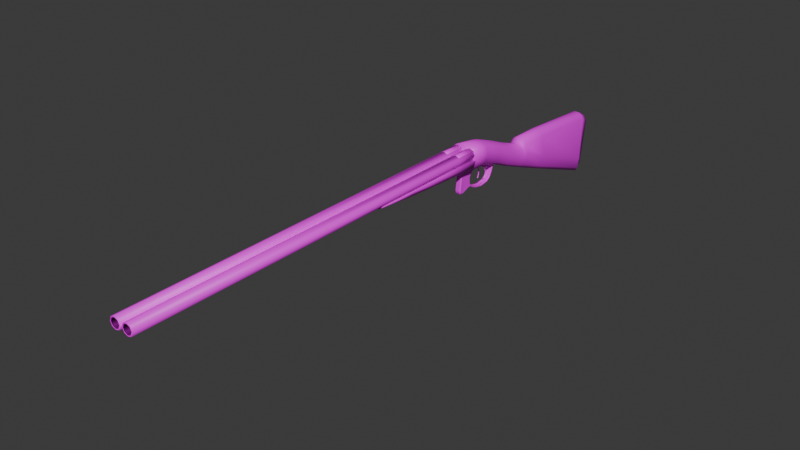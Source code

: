 # Source: ShotgunRework.blend  (saved by Blender 4.2.66; exported with 4.5.12 LTS)
import bpy
from mathutils import Matrix  # noqa: F401  (used for matrix-valued properties, if any)

bpy.ops.wm.read_factory_settings(use_empty=True)
scene = bpy.context.scene
scene.name = 'Scene'

# ---- collections
col_collection = bpy.data.collections.new('Collection'); scene.collection.children.link(col_collection)

# ---- images (referenced by path relative to the original .blend; pixels are not part of the script)
import os
ASSET_DIR = os.environ.get("B2B_ASSET_DIR", "")  # directory of the original .blend (textures are referenced by path, not embedded)
HERE = os.path.dirname(os.path.abspath(__file__))  # packed textures are extracted next to this script under _unpacked/

def load_image(name, relpath, width, height, colorspace="sRGB"):
    """Load a texture the original file referenced (path relative to the .blend, or extracted next to this script)."""
    p = next((c for c in (os.path.join(HERE, relpath), os.path.join(ASSET_DIR, relpath)) if relpath and os.path.exists(c)), "")
    if p:
        img = bpy.data.images.load(p, check_existing=True)
        img.name = name
    else:  # same state as the original file: an image datablock whose file is absent (Cycles renders it pink)
        img = bpy.data.images.new(name, width, height)
        img.source = "FILE"
        img.filepath = "//" + (relpath or name)
    img.colorspace_settings.name = colorspace
    return img
img_stock_diffuse_png = load_image('Stock_Diffuse.png', 'Stock_Diffuse.png', 1024, 1024, 'sRGB')
img_barrellids_diffuse_png = load_image('BarrelLids_Diffuse.png', 'BarrelLids_Diffuse.png', 1024, 1024, 'sRGB')
img_metal_diffuse_png = load_image('Metal_Diffuse.png', 'Metal_Diffuse.png', 1024, 1024, 'sRGB')
img_barrel_diffuse_png = load_image('Barrel_diffuse.png', 'Barrel_diffuse.png', 1024, 1024, 'sRGB')

# ---- materials (node trees are filled in below, after node groups)
mat_material_003 = bpy.data.materials.new('Material.003')
mat_material_001 = bpy.data.materials.new('Material.001')
mat_material_004 = bpy.data.materials.new('Material.004')
mat_material_005 = bpy.data.materials.new('Material.005')
mat_material_002 = bpy.data.materials.new('Material.002')

# ---- node groups
ng_smooth_by_angle = bpy.data.node_groups.new('Smooth by Angle', 'GeometryNodeTree')
_s = ng_smooth_by_angle.interface.new_socket(name='Mesh', in_out='OUTPUT', socket_type='NodeSocketGeometry')
_s = ng_smooth_by_angle.interface.new_socket(name='Mesh', in_out='INPUT', socket_type='NodeSocketGeometry')
_s = ng_smooth_by_angle.interface.new_socket(name='Angle', in_out='INPUT', socket_type='NodeSocketFloat')
_s.subtype = 'ANGLE'
_s.default_value = 0.5236
_s.min_value = 0.0
_s.max_value = 3.142
_s.description = 'Maximum face angle for smooth edges'
_s = ng_smooth_by_angle.interface.new_socket(name='Ignore Sharpness', in_out='INPUT', socket_type='NodeSocketBool')
_s.force_non_field = True
ng_smooth_by_angle.description = 'Set the sharpness of mesh edges based on the angle between the neighboring faces'
ng_smooth_by_angle.is_modifier = True
_N = ng_smooth_by_angle.nodes; _L = ng_smooth_by_angle.links
n0 = _N.new('GeometryNodeSetShadeSmooth'); n0.name = 'Set Shade Smooth'; n0.location = (120, -80)
n0.domain = 'EDGE'
n1 = _N.new('GeometryNodeSetShadeSmooth'); n1.name = 'Set Shade Smooth.001'; n1.location = (300, -80)
n2 = _N.new('NodeGroupOutput'); n2.name = 'Group Output'; n2.location = (480, -80)
n3 = _N.new('GeometryNodeInputMeshEdgeAngle'); n3.name = 'Edge Angle'; n3.location = (-440, -240)
n4 = _N.new('NodeGroupInput'); n4.name = 'Group Input'; n4.location = (-80, -80)
n5 = _N.new('GeometryNodeInputEdgeSmooth'); n5.name = 'Is Edge Smooth'; n5.location = (-260, -120)
n6 = _N.new('GeometryNodeInputShadeSmooth'); n6.name = 'Is Shade Smooth'; n6.location = (-440, -397)
n7 = _N.new('FunctionNodeCompare'); n7.name = 'Compare'; n7.location = (-260, -260)
n7.operation = 'LESS_EQUAL'
n7.inputs[6].default_value = (0.0, 0.0, 0.0, 0.0)
n7.inputs[7].default_value = (0.0, 0.0, 0.0, 0.0)
n8 = _N.new('FunctionNodeBooleanMath'); n8.name = 'Boolean Math.001'; n8.location = (-80, -260)
n9 = _N.new('NodeGroupInput'); n9.name = 'Group Input.001'; n9.location = (-440, -329)
n10 = _N.new('NodeGroupInput'); n10.name = 'Group Input.002'; n10.location = (-259, -189)
n11 = _N.new('FunctionNodeBooleanMath'); n11.name = 'Boolean Math'; n11.location = (-80, -149)
n11.operation = 'OR'
n12 = _N.new('FunctionNodeBooleanMath'); n12.name = 'Boolean Math.002'; n12.location = (-260, -380)
n12.operation = 'OR'
n13 = _N.new('NodeGroupInput'); n13.name = 'Group Input.003'; n13.location = (-440, -460)
_L.new(n3.outputs[0], n7.inputs[0])
_L.new(n1.outputs[0], n2.inputs[0])
_L.new(n9.outputs[1], n7.inputs[1])
_L.new(n7.outputs[0], n8.inputs[0])
_L.new(n4.outputs[0], n0.inputs[0])
_L.new(n0.outputs[0], n1.inputs[0])
_L.new(n8.outputs[0], n0.inputs[2])
_L.new(n10.outputs[2], n11.inputs[1])
_L.new(n5.outputs[0], n11.inputs[0])
_L.new(n11.outputs[0], n0.inputs[1])
_L.new(n13.outputs[2], n12.inputs[1])
_L.new(n6.outputs[0], n12.inputs[0])
_L.new(n12.outputs[0], n8.inputs[1])
n2.is_active_output = True

# ---- material node trees
mat_material_003.use_nodes = True; mat_material_003.node_tree.nodes.clear()
_N = mat_material_003.node_tree.nodes; _L = mat_material_003.node_tree.links
n0 = _N.new('ShaderNodeBsdfPrincipled'); n0.name = 'Principled BSDF'; n0.location = (10, 300)
n1 = _N.new('ShaderNodeOutputMaterial'); n1.name = 'Material Output'; n1.location = (300, 300)
n2 = _N.new('ShaderNodeTexImage'); n2.name = 'Image Texture'; n2.location = (-375, 296)
n2.image = img_stock_diffuse_png
_L.new(n0.outputs[0], n1.inputs[0])
_L.new(n2.outputs[0], n0.inputs[0])
n1.is_active_output = True
mat_material_001.use_nodes = True; mat_material_001.node_tree.nodes.clear()
_N = mat_material_001.node_tree.nodes; _L = mat_material_001.node_tree.links
n0 = _N.new('ShaderNodeBsdfPrincipled'); n0.name = 'Principled BSDF'; n0.location = (10, 300)
n1 = _N.new('ShaderNodeOutputMaterial'); n1.name = 'Material Output'; n1.location = (300, 300)
n2 = _N.new('ShaderNodeTexImage'); n2.name = 'Image Texture'; n2.location = (-362, 267)
n2.image = img_barrellids_diffuse_png
_L.new(n0.outputs[0], n1.inputs[0])
_L.new(n2.outputs[0], n0.inputs[0])
n1.is_active_output = True
mat_material_004.use_nodes = True; mat_material_004.node_tree.nodes.clear()
_N = mat_material_004.node_tree.nodes; _L = mat_material_004.node_tree.links
n0 = _N.new('ShaderNodeBsdfPrincipled'); n0.name = 'Principled BSDF'; n0.location = (10, 300)
n1 = _N.new('ShaderNodeOutputMaterial'); n1.name = 'Material Output'; n1.location = (300, 300)
n2 = _N.new('ShaderNodeTexImage'); n2.name = 'Image Texture'; n2.location = (-436, 300)
n2.image = img_metal_diffuse_png
_L.new(n0.outputs[0], n1.inputs[0])
_L.new(n2.outputs[0], n0.inputs[0])
n1.is_active_output = True
mat_material_005.use_nodes = True; mat_material_005.node_tree.nodes.clear()
_N = mat_material_005.node_tree.nodes; _L = mat_material_005.node_tree.links
n0 = _N.new('ShaderNodeBsdfPrincipled'); n0.name = 'Principled BSDF'; n0.location = (10, 300)
n1 = _N.new('ShaderNodeOutputMaterial'); n1.name = 'Material Output'; n1.location = (300, 300)
n2 = _N.new('ShaderNodeTexImage'); n2.name = 'Image Texture'; n2.location = (-416, 365)
n2.image = img_metal_diffuse_png
_L.new(n0.outputs[0], n1.inputs[0])
_L.new(n2.outputs[0], n0.inputs[0])
n1.is_active_output = True
mat_material_002.use_nodes = True; mat_material_002.node_tree.nodes.clear()
_N = mat_material_002.node_tree.nodes; _L = mat_material_002.node_tree.links
n0 = _N.new('ShaderNodeBsdfPrincipled'); n0.name = 'Principled BSDF'; n0.location = (10, 300)
n1 = _N.new('ShaderNodeOutputMaterial'); n1.name = 'Material Output'; n1.location = (300, 300)
n2 = _N.new('ShaderNodeTexImage'); n2.name = 'Image Texture'; n2.location = (-376, 274)
n2.image = img_barrel_diffuse_png
_L.new(n0.outputs[0], n1.inputs[0])
_L.new(n2.outputs[0], n0.inputs[0])
n1.is_active_output = True

# ---- world
world_world = bpy.data.worlds.new('World'); scene.world = world_world
world_world.use_nodes = True; world_world.node_tree.nodes.clear()
_N = world_world.node_tree.nodes; _L = world_world.node_tree.links
n0 = _N.new('ShaderNodeOutputWorld'); n0.name = 'World Output'; n0.location = (300, 300)
n1 = _N.new('ShaderNodeBackground'); n1.name = 'Background'; n1.location = (10, 300)
n1.inputs[0].default_value = (0.05088, 0.05088, 0.05088, 1.0)
_L.new(n1.outputs[0], n0.inputs[0])
n0.is_active_output = True
world_world.color = (0.05088, 0.05088, 0.05088)
world_world.sun_shadow_jitter_overblur = 0.0

# ---- meshes
me_cube_003 = bpy.data.meshes.new('Cube.003')
me_cube_003.from_pydata([(-0.08444, -0.003662, -0.01172), (-0.05971, -0.003662, -0.1006), (3.216e-09, -0.003662, -0.1348), (0.05971, -0.003662, -0.1006), (0.08444, -0.003662, -0.01172), (-0.08444, 0.2272, -0.1065), (-0.05971, 0.2272, -0.1891), (3.216e-09, 0.2272, -0.2233), (0.05971, 0.2272, -0.1891), (0.08444, 0.2272, -0.1065), (-0.05658, 0.8008, -0.3244), (-0.04852, 0.8008, -0.4066), (2.732e-09, 0.8008, -0.4408), (0.04852, 0.8008, -0.4066), (0.05658, 0.8008, -0.3244), (-0.04331, 0.8419, -0.3548), (-0.03063, 0.8364, -0.4063), (1.476e-09, 0.8329, -0.4276), (0.03063, 0.8364, -0.4063), (0.04331, 0.8419, -0.3548), (0.01584, -0.003662, 0.107), (-0.01584, -0.003662, 0.107), (-0.04387, -0.003662, 0.09098), (-0.06515, -0.003662, 0.06372), (0.06515, -0.003662, 0.06372), (0.04387, -0.003662, 0.09098), (-0.01584, 0.2272, 0.1065), (0.01584, 0.2272, 0.1065), (-0.04387, 0.2272, 0.09039), (-0.06234, 0.2272, 0.06307), (0.04387, 0.2272, 0.09039), (0.06234, 0.2272, 0.06307), (-0.01595, 0.8005, 0.06767), (0.01595, 0.8005, 0.06767), (-0.04376, 0.8005, 0.05173), (-0.06555, 0.8008, 0.01851), (0.04376, 0.8005, 0.05173), (0.06555, 0.8008, 0.01851), (-0.01605, 0.8538, 0.04185), (0.01605, 0.8538, 0.04185), (-0.04366, 0.8597, 0.02449), (-0.05938, 0.8615, -0.009717), (0.04366, 0.8597, 0.02449), (0.05938, 0.8615, -0.009717), (-0.03613, -0.003662, -0.1279), (-0.03613, 0.2272, -0.2164), (-0.02936, 0.8008, -0.4339), (-0.01853, 0.8347, -0.4271), (0.03613, -0.003662, -0.1279), (0.03613, 0.2272, -0.2164), (0.02936, 0.8008, -0.4339), (0.01853, 0.8347, -0.4271), (-0.07428, -0.04739, -0.03183), (-0.05971, -0.04739, -0.08914), (3.216e-09, -0.04739, -0.1159), (0.05971, -0.04739, -0.08914), (0.07428, -0.04739, -0.03183), (0.01584, -0.04739, 0.06599), (-0.01584, -0.04739, 0.06599), (-0.04387, -0.04739, 0.05341), (-0.06515, -0.04739, 0.03208), (0.06515, -0.04739, 0.03208), (0.04387, -0.04739, 0.05341), (-0.03613, -0.04739, -0.1105), (0.03613, -0.04739, -0.1105), (-0.07428, -0.213, 0.03538), (-0.05971, -0.213, -0.02409), (3.216e-09, -0.213, -0.05087), (0.05971, -0.213, -0.02409), (0.07428, -0.213, 0.03538), (0.01584, -0.213, 0.1283), (-0.01584, -0.213, 0.1283), (-0.04387, -0.213, 0.1158), (-0.06515, -0.213, 0.09442), (0.06515, -0.213, 0.09442), (0.04387, -0.213, 0.1158), (-0.03613, -0.213, -0.04545), (0.03613, -0.213, -0.04545), (-0.08396, -0.3712, 0.105), (-0.06749, -0.3789, 0.04916), (3.553e-09, -0.3821, 0.02256), (0.06749, -0.3789, 0.04916), (0.08396, -0.3712, 0.105), (0.0179, -0.3601, 0.192), (-0.0179, -0.3601, 0.192), (-0.04959, -0.3616, 0.1795), (-0.07364, -0.3641, 0.1583), (0.07364, -0.3641, 0.1583), (0.04959, -0.3616, 0.1795), (-0.04084, -0.3815, 0.02794), (0.04084, -0.3815, 0.02794), (-0.07936, -0.02552, -0.02178), (-0.06515, -0.02552, 0.03872), (-0.04387, -0.02552, 0.06302), (-0.01584, -0.02552, 0.07734), (0.01584, -0.02552, 0.07734), (0.04387, -0.02552, 0.06302), (0.06515, -0.02552, 0.03872), (0.07936, -0.02552, -0.02178), (0.05971, -0.02552, -0.09543), (0.03613, -0.02552, -0.1198), (3.216e-09, -0.02552, -0.1259), (-0.03613, -0.02552, -0.1198), (-0.05971, -0.02552, -0.09543), (-0.09318, -0.53, 0.1582), (-0.0749, -0.5377, 0.0987), (3.874e-09, -0.5409, 0.07033), (0.0749, -0.5377, 0.0987), (0.09318, -0.53, 0.1582), (0.01987, -0.5188, 0.251), (-0.01987, -0.5188, 0.251), (-0.05503, -0.5203, 0.2377), (-0.08173, -0.5229, 0.2151), (0.08173, -0.5229, 0.2151), (0.05503, -0.5203, 0.2377), (-0.04532, -0.5403, 0.07607), (0.04532, -0.5403, 0.07607), (-0.1019, -0.6851, 0.1756), (-0.08713, -0.6846, 0.1129), (4.404e-09, -0.6838, 0.08308), (0.08713, -0.6846, 0.1129), (0.1019, -0.6851, 0.1756), (0.02311, -0.6868, 0.2733), (-0.02311, -0.6868, 0.2733), (-0.06402, -0.6865, 0.2592), (-0.09508, -0.6859, 0.2355), (0.09508, -0.6859, 0.2355), (0.06402, -0.6865, 0.2592), (-0.05272, -0.684, 0.08912), (0.05272, -0.684, 0.08912)], [], [(0, 23, 29, 5), (4, 3, 8, 9), (44, 1, 6, 45), (24, 4, 9, 31), (28, 26, 32, 34), (48, 2, 7, 49), (1, 0, 5, 6), (20, 25, 30, 27), (34, 32, 38, 40), (49, 7, 12, 50), (6, 5, 10, 11), (27, 30, 36, 33), (5, 29, 35, 10), (9, 8, 13, 14), (45, 6, 11, 46), (31, 9, 14, 37), (14, 13, 18, 19), (46, 11, 16, 47), (37, 14, 19, 43), (50, 12, 17, 51), (11, 10, 15, 16), (33, 36, 42, 39), (10, 35, 41, 15), (24, 31, 30, 25), (26, 21, 20, 27), (22, 28, 29, 23), (36, 30, 31, 37), (27, 33, 32, 26), (35, 29, 28, 34), (34, 40, 41, 35), (42, 36, 37, 43), (33, 39, 38, 32), (22, 21, 26, 28), (39, 42, 43, 41, 40, 38), (16, 15, 41, 43, 19, 18, 51, 17, 47), (12, 46, 47, 17), (7, 45, 46, 12), (2, 44, 45, 7), (13, 50, 51, 18), (8, 49, 50, 13), (3, 48, 49, 8), (91, 92, 23, 0), (92, 93, 22, 23), (93, 94, 21, 22), (94, 95, 20, 21), (95, 96, 25, 20), (96, 97, 24, 25), (97, 98, 4, 24), (98, 99, 3, 4), (99, 100, 48, 3), (100, 101, 2, 48), (101, 102, 44, 2), (102, 103, 1, 44), (103, 91, 0, 1), (53, 63, 76, 66), (60, 52, 65, 73), (54, 64, 77, 67), (56, 61, 74, 69), (55, 56, 69, 68), (63, 54, 67, 76), (61, 62, 75, 74), (64, 55, 68, 77), (57, 58, 71, 70), (59, 60, 73, 72), (58, 59, 72, 71), (52, 53, 66, 65), (62, 57, 70, 75), (77, 68, 81, 90), (70, 71, 84, 83), (72, 73, 86, 85), (71, 72, 85, 84), (65, 66, 79, 78), (75, 70, 83, 88), (66, 76, 89, 79), (73, 65, 78, 86), (67, 77, 90, 80), (69, 74, 87, 82), (68, 69, 82, 81), (76, 67, 80, 89), (74, 75, 88, 87), (53, 52, 91, 103), (63, 53, 103, 102), (54, 63, 102, 101), (64, 54, 101, 100), (55, 64, 100, 99), (56, 55, 99, 98), (61, 56, 98, 97), (62, 61, 97, 96), (57, 62, 96, 95), (58, 57, 95, 94), (59, 58, 94, 93), (60, 59, 93, 92), (52, 60, 92, 91), (79, 89, 115, 105), (86, 78, 104, 112), (80, 90, 116, 106), (82, 87, 113, 108), (81, 82, 108, 107), (89, 80, 106, 115), (87, 88, 114, 113), (90, 81, 107, 116), (83, 84, 110, 109), (85, 86, 112, 111), (84, 85, 111, 110), (78, 79, 105, 104), (88, 83, 109, 114), (105, 115, 128, 118), (112, 104, 117, 125), (106, 116, 129, 119), (108, 113, 126, 121), (107, 108, 121, 120), (115, 106, 119, 128), (113, 114, 127, 126), (116, 107, 120, 129), (109, 110, 123, 122), (111, 112, 125, 124), (110, 111, 124, 123), (104, 105, 118, 117), (114, 109, 122, 127), (125, 117, 121, 126), (126, 127, 124, 125), (123, 124, 127, 122)])
me_cube_003.polygons.foreach_set('use_smooth', [True] * 122)
_uv = me_cube_003.uv_layers.new(name='UVMap')
_uv.uv.foreach_set('vector', [0.6138, 0.634, 0.6714, 0.634, 0.6714, 0.8046, 0.5451, 0.805, 0.4238, 0.6554, 0.3604, 0.6305, 0.3645, 0.4479, 0.4238, 0.4711, 0.5434, 0.6306, 0.5178, 0.6378, 0.5178, 0.4552, 0.5434, 0.4479, 0.0008732, 0.4781, 0.05839, 0.4781, 0.1271, 0.6492, 0.0008184, 0.6487, 0.8053, 0.4285, 0.8291, 0.4277, 0.8289, 0.8521, 0.8053, 0.8529, 0.5722, 0.6324, 0.5451, 0.6306, 0.5451, 0.4479, 0.5722, 0.4498, 0.4889, 0.6305, 0.4254, 0.6554, 0.4254, 0.4711, 0.4848, 0.4479, 0.6297, 0.4479, 0.6536, 0.448, 0.6536, 0.6185, 0.6297, 0.6184, 0.9588, 0.3247, 0.9356, 0.3296, 0.9361, 0.2859, 0.9588, 0.2766, 0.686, 0.0008184, 0.7131, 0.002927, 0.7082, 0.456, 0.686, 0.454, 0.0008184, 0.0233, 0.06043, 0.0008184, 0.06043, 0.4545, 0.003477, 0.4765, 0.8053, 0.0008184, 0.8291, 0.001623, 0.8289, 0.426, 0.8053, 0.4252, 0.5578, 0.4365, 0.4319, 0.4463, 0.4319, 0.0213, 0.6844, 0.0008184, 0.06207, 0.0008184, 0.1217, 0.0233, 0.119, 0.4765, 0.06207, 0.4545, 0.1505, 0.008283, 0.1761, 0.0008184, 0.1761, 0.454, 0.1526, 0.4614, 0.1777, 0.0008184, 0.3037, 0.01061, 0.4303, 0.4463, 0.1777, 0.4258, 0.1777, 0.9552, 0.1777, 0.8942, 0.2071, 0.8925, 0.209, 0.9319, 0.04412, 0.9187, 0.06875, 0.9182, 0.06191, 0.9468, 0.04412, 0.9454, 0.3137, 0.7241, 0.3137, 0.4708, 0.3454, 0.4479, 0.3587, 0.7031, 0.8532, 0.8215, 0.8309, 0.8215, 0.8328, 0.7959, 0.8466, 0.7956, 0.345, 0.863, 0.345, 0.924, 0.3137, 0.9007, 0.3157, 0.8614, 0.6817, 0.9008, 0.7049, 0.9057, 0.7049, 0.9538, 0.6822, 0.9446, 0.3121, 0.4708, 0.3121, 0.7241, 0.2671, 0.7031, 0.2805, 0.4479, 0.6026, 0.6185, 0.6035, 0.4479, 0.6278, 0.448, 0.6281, 0.6185, 0.686, 0.6282, 0.686, 0.4577, 0.7094, 0.4577, 0.7094, 0.6282, 0.1761, 0.4631, 0.1758, 0.6336, 0.1514, 0.6336, 0.1505, 0.4631, 0.8036, 0.003079, 0.7987, 0.4275, 0.7744, 0.4258, 0.7744, 0.0008184, 0.8036, 0.4291, 0.8036, 0.8535, 0.7801, 0.8535, 0.7802, 0.4291, 0.7435, 0.4275, 0.7435, 0.002468, 0.7678, 0.0008184, 0.7727, 0.4252, 0.2218, 0.9514, 0.224, 0.9033, 0.2497, 0.8925, 0.2497, 0.9422, 0.731, 0.9409, 0.7288, 0.8928, 0.7567, 0.902, 0.7567, 0.9517, 0.1524, 0.9554, 0.1524, 0.9116, 0.1761, 0.9116, 0.176, 0.9554, 0.6552, 0.448, 0.6791, 0.4479, 0.6791, 0.6184, 0.6552, 0.6185, 0.3121, 0.916, 0.2986, 0.9364, 0.2733, 0.948, 0.2733, 0.8603, 0.2986, 0.8719, 0.3121, 0.8923, 0.2442, 0.4639, 0.2536, 0.5021, 0.2655, 0.7574, 0.1777, 0.7574, 0.1896, 0.5021, 0.199, 0.4639, 0.2079, 0.4484, 0.2216, 0.4479, 0.2353, 0.4484, 0.8532, 0.794, 0.8309, 0.794, 0.8376, 0.7681, 0.8513, 0.7684, 0.7148, 0.002927, 0.7419, 0.0008184, 0.7419, 0.454, 0.7197, 0.456, 0.5738, 0.4498, 0.6009, 0.4479, 0.6009, 0.6306, 0.5738, 0.6324, 0.9094, 0.9137, 0.934, 0.9141, 0.934, 0.9408, 0.9162, 0.9422, 0.1233, 0.0008184, 0.1489, 0.008283, 0.1468, 0.4614, 0.1233, 0.454, 0.5161, 0.6378, 0.4905, 0.6306, 0.4905, 0.4479, 0.5161, 0.4552, 0.774, 0.6099, 0.774, 0.6558, 0.7573, 0.6738, 0.757, 0.6163, 0.5212, 0.796, 0.5404, 0.8102, 0.5404, 0.8364, 0.5203, 0.8206, 0.5203, 0.8381, 0.542, 0.8464, 0.5423, 0.8736, 0.5203, 0.8643, 0.07038, 0.9182, 0.09378, 0.9182, 0.09378, 0.9454, 0.07038, 0.9454, 0.8315, 0.4626, 0.8532, 0.4542, 0.8532, 0.4805, 0.8313, 0.4898, 0.8532, 0.4384, 0.834, 0.4526, 0.8332, 0.4281, 0.8532, 0.4122, 0.757, 0.7213, 0.757, 0.6754, 0.774, 0.6818, 0.7736, 0.7393, 0.7569, 0.5874, 0.757, 0.5311, 0.7732, 0.5275, 0.7732, 0.5956, 0.8313, 0.5208, 0.8313, 0.4958, 0.8479, 0.4915, 0.8476, 0.5181, 0.8487, 0.5225, 0.8487, 0.5496, 0.8313, 0.5507, 0.8315, 0.5235, 0.1313, 0.6322, 0.1313, 0.6052, 0.1485, 0.6062, 0.1487, 0.6334, 0.7583, 0.8393, 0.7583, 0.8143, 0.7747, 0.817, 0.775, 0.8437, 0.7731, 0.4614, 0.7732, 0.5177, 0.7569, 0.5258, 0.7569, 0.4577, 0.4661, 0.6628, 0.4889, 0.6571, 0.4889, 0.7885, 0.4661, 0.7943, 0.7553, 0.7406, 0.7111, 0.7583, 0.7111, 0.6263, 0.752, 0.6099, 0.8539, 0.0008184, 0.8809, 0.002283, 0.8809, 0.1337, 0.8539, 0.1322, 0.4254, 0.796, 0.4731, 0.796, 0.5187, 0.9185, 0.4746, 0.9186, 0.136, 0.9165, 0.09233, 0.9166, 0.04412, 0.7937, 0.08934, 0.7937, 0.2852, 0.7272, 0.3121, 0.7257, 0.3121, 0.8572, 0.2852, 0.8586, 0.8308, 0.0008184, 0.8523, 0.006371, 0.8523, 0.1371, 0.8308, 0.1315, 0.3832, 0.7943, 0.3604, 0.7885, 0.3604, 0.6571, 0.3832, 0.6628, 0.8782, 0.4073, 0.8548, 0.4073, 0.8548, 0.2766, 0.8782, 0.2766, 0.8523, 0.2694, 0.8308, 0.275, 0.8308, 0.1443, 0.8523, 0.1387, 0.8532, 0.4073, 0.8308, 0.4106, 0.8308, 0.2799, 0.8532, 0.2766, 0.1761, 0.7673, 0.1354, 0.7832, 0.134, 0.6518, 0.1761, 0.6353, 0.3362, 0.8597, 0.3137, 0.8565, 0.3137, 0.7257, 0.3362, 0.729, 0.06652, 0.792, 0.04412, 0.7849, 0.04412, 0.6508, 0.06876, 0.6562, 0.9361, 0.5273, 0.9127, 0.5273, 0.9112, 0.409, 0.9376, 0.409, 0.8765, 0.9151, 0.8548, 0.9204, 0.8548, 0.799, 0.8783, 0.7956, 0.9237, 0.2537, 0.9012, 0.2566, 0.9012, 0.1371, 0.9263, 0.1353, 0.5322, 0.7673, 0.4908, 0.7855, 0.4905, 0.6514, 0.5322, 0.6394, 0.934, 0.3979, 0.9115, 0.3949, 0.9088, 0.2766, 0.934, 0.2784, 0.7094, 0.7639, 0.687, 0.771, 0.6848, 0.6353, 0.7094, 0.6298, 0.1271, 0.7721, 0.08646, 0.7893, 0.08646, 0.6615, 0.1255, 0.6508, 0.4558, 0.7944, 0.4289, 0.7928, 0.4254, 0.6571, 0.4558, 0.6582, 0.9094, 0.7942, 0.9535, 0.7942, 0.9992, 0.9066, 0.9591, 0.912, 0.04218, 0.7969, 0.0008184, 0.7787, 0.0008184, 0.6508, 0.04248, 0.6628, 0.4203, 0.7928, 0.3934, 0.7944, 0.3934, 0.6582, 0.4238, 0.6571, 0.9077, 0.919, 0.8861, 0.9137, 0.8842, 0.7942, 0.9077, 0.7977, 0.2833, 0.7302, 0.2833, 0.7739, 0.2671, 0.782, 0.2671, 0.7257, 0.8313, 0.5758, 0.8313, 0.5523, 0.8478, 0.5554, 0.8482, 0.5804, 0.8313, 0.6388, 0.8313, 0.6119, 0.8488, 0.6129, 0.849, 0.6399, 0.849, 0.6416, 0.849, 0.6686, 0.8313, 0.6697, 0.8315, 0.6426, 0.8313, 0.6102, 0.8313, 0.5867, 0.8482, 0.5821, 0.8478, 0.6071, 0.3425, 0.7739, 0.3425, 0.7302, 0.3587, 0.7257, 0.3587, 0.782, 0.7583, 0.8076, 0.7583, 0.7599, 0.7752, 0.7668, 0.7744, 0.8127, 0.8313, 0.6936, 0.8313, 0.6713, 0.8478, 0.6748, 0.8481, 0.6986, 0.8491, 0.7327, 0.8491, 0.7554, 0.8317, 0.7525, 0.8313, 0.7292, 0.8309, 0.8465, 0.8309, 0.8231, 0.8491, 0.8231, 0.8491, 0.8465, 0.7435, 0.4552, 0.7435, 0.4326, 0.7614, 0.4291, 0.7609, 0.4523, 0.8313, 0.7276, 0.8313, 0.7053, 0.8481, 0.7003, 0.8478, 0.7241, 0.3587, 0.7837, 0.3587, 0.8314, 0.3426, 0.8364, 0.3419, 0.7905, 0.9072, 0.5319, 0.8822, 0.5352, 0.8822, 0.4126, 0.9096, 0.409, 0.2628, 0.8838, 0.223, 0.8909, 0.223, 0.767, 0.2655, 0.7591, 0.5788, 0.9299, 0.5484, 0.9292, 0.5451, 0.8067, 0.5788, 0.8074, 0.2202, 0.8909, 0.1804, 0.8838, 0.1777, 0.7591, 0.2202, 0.767, 0.8996, 0.2666, 0.8568, 0.2592, 0.8539, 0.1353, 0.8996, 0.1436, 0.03124, 0.9211, 0.0008184, 0.9218, 0.0008184, 0.7993, 0.03456, 0.7986, 0.8806, 0.5366, 0.857, 0.5339, 0.8548, 0.409, 0.8806, 0.4119, 0.9072, 0.4028, 0.8822, 0.3996, 0.8799, 0.2766, 0.9072, 0.2802, 0.8857, 0.6675, 0.9121, 0.6675, 0.9136, 0.7926, 0.8842, 0.7926, 0.8784, 0.6632, 0.8548, 0.6658, 0.8548, 0.5411, 0.8806, 0.5382, 0.7068, 0.8978, 0.6817, 0.8992, 0.6817, 0.7742, 0.7094, 0.7727, 0.7538, 0.8838, 0.7111, 0.8912, 0.7111, 0.7682, 0.7567, 0.7599, 0.8826, 0.794, 0.8575, 0.7926, 0.8548, 0.6675, 0.8826, 0.669, 0.9555, 0.2446, 0.928, 0.2454, 0.928, 0.1387, 0.9587, 0.1353, 0.6262, 0.8067, 0.6694, 0.8073, 0.6704, 0.9227, 0.6262, 0.9284, 0.8036, 0.9616, 0.7699, 0.9617, 0.7644, 0.8551, 0.8036, 0.8557, 0.6236, 0.9278, 0.5804, 0.9284, 0.5804, 0.8067, 0.6246, 0.8123, 0.9622, 0.6523, 0.9158, 0.6523, 0.9158, 0.5368, 0.963, 0.5429, 0.839, 0.9611, 0.8053, 0.961, 0.8053, 0.855, 0.8445, 0.8545, 0.3863, 0.919, 0.3604, 0.9198, 0.3604, 0.7959, 0.3892, 0.7973, 0.9468, 0.1109, 0.9192, 0.1101, 0.9161, 0.0008183, 0.9468, 0.004142, 0.1737, 0.91, 0.1443, 0.91, 0.1419, 0.7848, 0.1761, 0.7848, 0.3934, 0.796, 0.4193, 0.7968, 0.4222, 0.9185, 0.3934, 0.92, 0.9141, 0.662, 0.8863, 0.6617, 0.8822, 0.5378, 0.9141, 0.5368, 0.9624, 0.7829, 0.916, 0.7829, 0.9152, 0.6736, 0.9624, 0.6675, 0.8867, 0.001129, 0.9144, 0.0008184, 0.9144, 0.126, 0.8825, 0.125, 0.7553, 0.6032, 0.7111, 0.6082, 0.7111, 0.4577, 0.7553, 0.4627, 0.1313, 0.4631, 0.1489, 0.486, 0.1489, 0.5806, 0.1313, 0.6035, 0.08074, 0.7152, 0.07039, 0.7454, 0.07039, 0.6508, 0.08074, 0.681])
me_cube_003.materials.append(mat_material_003)
me_cube_003.update()
me_circle_005 = bpy.data.meshes.new('Circle.005')
me_circle_005.from_pydata([(2.296, 8.345e-07, -7.153e-07), (1.589, -0.2929, -7.153e-07), (3.003, -0.2929, -7.153e-07), (2.296, 7.153e-07, -3.767), (1.589, -0.2929, -3.767), (3.003, -0.2929, -3.767), (1.607, -0.337, -7.135e-07), (2.296, -0.04772, -7.134e-07), (2.985, -0.337, -7.135e-07), (1.607, -0.337, -3.767), (2.296, -0.04772, -3.767), (2.985, -0.337, -3.767)], [], [(4, 1, 0, 3), (3, 0, 2, 5), (9, 10, 7, 6), (10, 11, 8, 7), (4, 3, 10, 9), (5, 2, 8, 11), (3, 5, 11, 10), (0, 1, 6, 7), (2, 0, 7, 8), (1, 4, 9, 6)])
me_circle_005.polygons.foreach_set('use_smooth', [True] * 10)
_uv = me_circle_005.uv_layers.new(name='UVMap')
_uv.uv.foreach_set('vector', [0.3669, 0.0002663, 0.3669, 0.6, 0.245, 0.6, 0.245, 0.0002663, 0.4893, 0.0002663, 0.4893, 0.6, 0.3674, 0.6, 0.3674, 0.0002663, 0.4898, 0.0002663, 0.6088, 0.0002663, 0.6088, 0.6, 0.4898, 0.6, 0.8483, 0.0002663, 0.9672, 0.0002663, 0.9672, 0.6, 0.8483, 0.6, 0.02466, 0.7223, 0.02466, 0.6005, 0.03168, 0.6034, 0.03225, 0.7223, 0.9916, 0.0002663, 0.9916, 0.6, 0.984, 0.6, 0.984, 0.0002663, 0.01599, 0.6005, 0.01599, 0.7223, 0.008397, 0.7223, 0.008975, 0.6034, 0.01653, 0.7223, 0.01653, 0.6005, 0.02412, 0.6005, 0.02355, 0.7194, 0.007864, 0.6005, 0.007864, 0.7223, 0.0008447, 0.7194, 0.0002663, 0.6005, 0.9759, 0.6, 0.9759, 0.0002663, 0.9835, 0.0002663, 0.9835, 0.6])
me_circle_005.materials.append(mat_material_001)
me_circle_005.update()
me_cube_006 = bpy.data.meshes.new('Cube.006')
me_cube_006.from_pydata([(0.0, -0.8746, -0.279), (0.0, -0.573, 1.651), (0.0, -1.01, 2.737), (0.0, 2.722, 2.662), (0.0, 0.1433, -0.9425), (0.0, 0.7766, -0.6032), (0.0, 1.906, -0.3385), (0.0, 3.815, 2.337), (0.0, 2.684, 2.277), (0.0, 1.87, 1.651), (0.0, 1.651, 0.9123), (0.5235, 2.722, 2.662), (0.5235, 0.7766, -0.6032), (0.5235, 1.906, -0.3385), (0.5235, 3.815, 2.337), (0.5235, 2.684, 2.277), (0.5235, 1.87, 1.651), (0.5235, 1.651, 0.9123), (0.0, 0.8558, 2.699), (0.5235, 0.8558, 2.699), (0.0, -0.07728, 2.718), (0.5235, -0.07728, 2.718), (0.0, 1.789, 2.68), (0.5235, 1.789, 2.68), (0.0, 3.269, 2.555), (0.5235, 3.269, 2.555), (0.3516, -0.8746, -0.279), (0.5235, -0.6989, -0.2673), (0.3516, -0.573, 1.651), (0.5235, -0.3959, 1.672), (0.5235, -0.8236, 2.733), (0.3516, -1.01, 2.737), (0.4662, 0.1841, -0.8855), (0.0, -0.7875, -0.7397), (0.0, -0.3227, -1.087), (0.0, -0.6089, -0.9853), (0.5235, -0.1926, -0.9151), (0.5235, -0.6595, -0.5662), (0.5235, -0.4801, -0.8129), (0.3516, -0.322, -1.087), (0.3516, -0.7877, -0.739), (0.3516, -0.6087, -0.9851), (0.0, 1.335, -0.3705), (0.0, 3.542, 2.446), (0.5235, 1.335, -0.3705), (0.5235, 3.542, 2.446), (0.5235, 1.254, 1.806), (0.5235, 1.829, 2.166), (0.5235, 2.703, 2.469), (0.0, 1.934, -0.1971), (0.5235, 1.934, -0.1971), (0.5235, 0.7894, -0.06851), (0.5235, 1.321, -0.01815), (0.0, 1.708, 0.1685), (0.5235, 1.708, 0.1685), (0.5235, 0.8076, 0.6911), (0.5235, 1.303, 0.4824), (0.0, 1.669, 1.347), (0.5235, 1.669, 1.347), (0.0, 1.322, 2.69), (0.5235, 1.322, 2.69), (0.5235, 1.541, 1.986), (0.0, 2.255, 2.671), (0.0, 2.185, 2.091), (0.5235, 2.255, 2.671), (0.5235, 2.185, 2.091), (0.5235, 2.266, 2.318), (0.0, -0.95, 3.131), (0.0, 2.782, 3.131), (0.0, 3.875, 3.131), (0.5235, 2.782, 3.131), (0.5235, 3.875, 3.131), (0.0, 0.9161, 3.131), (0.5235, 0.9161, 3.131), (0.0, -0.01698, 3.131), (0.5235, -0.01698, 3.131), (0.0, 1.849, 3.131), (0.5235, 1.849, 3.131), (0.0, 3.329, 3.131), (0.5235, 3.329, 3.131), (0.5235, -0.7633, 3.131), (0.3516, -0.95, 3.131), (0.0, 3.602, 3.131), (0.5235, 3.602, 3.131), (0.0, 1.383, 3.131), (0.5235, 1.383, 3.131), (0.0, 2.316, 3.131), (0.5235, 2.316, 3.131), (0.0, -0.5905, 2.169), (0.3516, -0.5905, 2.169), (0.5235, -0.406, 2.171), (0.5096, -0.01411, 2.218), (0.0, 6.253, 1.411), (0.5235, 6.253, 1.411), (0.0, 6.72, 2.314), (0.5235, 6.72, 2.314), (0.0, 5.148, 1.966), (0.0, 5.293, 2.89), (0.5235, 5.293, 2.89), (0.5235, 5.148, 1.966), (0.0, 4.584, 3.011), (0.5235, 4.481, 2.248), (0.0, 4.481, 2.248), (0.5235, 4.584, 3.011), (0.5235, 2.353, -0.6569), (0.0, 2.353, -0.6569), (0.0, 2.382, -0.5155), (0.5235, 2.382, -0.5155), (0.5235, 3.326, -1.083), (0.0, 3.326, -1.083), (0.0, 3.354, -0.9419), (0.5235, 3.354, -0.9419), (0.5235, 4.866, -1.395), (0.0, 4.866, -1.395), (0.0, 4.895, -1.254), (0.5235, 4.895, -1.254), (0.5235, 6.455, -1.167), (0.0, 6.455, -1.167), (0.0, 6.412, -1.03), (0.5235, 6.412, -1.03), (0.5235, 7.161, -0.6941), (0.0, 7.161, -0.6941), (0.0, 7.06, -0.5905), (0.5235, 7.06, -0.5905), (0.5235, 7.685, 0.1922), (0.0, 7.685, 0.1922), (0.0, 7.548, 0.2373), (0.5235, 7.548, 0.2373), (0.5235, 8.159, 1.628), (0.0, 8.159, 1.628), (0.0, 8.022, 1.673), (0.5235, 8.022, 1.673), (0.2617, 1.906, -0.3385), (0.2617, 1.934, -0.1178), (0.2617, 2.353, -0.6569), (0.2617, 2.382, -0.4361), (0.2617, 3.326, -1.083), (0.2617, 3.354, -0.8626), (0.2617, 4.866, -1.395), (0.2617, 4.895, -1.174), (0.2617, 6.455, -1.167), (0.2617, 6.412, -0.9506), (0.2617, 7.161, -0.6941), (0.2617, 7.06, -0.5112), (0.2617, 7.685, 0.1922), (0.2617, 7.548, 0.3167), (0.2617, 8.159, 1.628), (0.2617, 8.022, 1.752), (-0.5235, 2.722, 2.662), (-0.5235, 0.7766, -0.6032), (-0.5235, 1.906, -0.3385), (-0.5235, 3.815, 2.337), (-0.5235, 2.684, 2.277), (-0.5235, 1.87, 1.651), (-0.5235, 1.651, 0.9123), (-0.5235, 0.8558, 2.699), (-0.5235, -0.07728, 2.718), (-0.5235, 1.789, 2.68), (-0.5235, 3.269, 2.555), (-0.3516, -0.8746, -0.279), (-0.5235, -0.6989, -0.2673), (-0.3516, -0.573, 1.651), (-0.5235, -0.3959, 1.672), (-0.5235, -0.8236, 2.733), (-0.3516, -1.01, 2.737), (-0.4662, 0.1841, -0.8855), (-0.5235, -0.1926, -0.9151), (-0.5235, -0.6595, -0.5662), (-0.5235, -0.4801, -0.8129), (-0.3516, -0.322, -1.087), (-0.3516, -0.7877, -0.739), (-0.3516, -0.6087, -0.9851), (-0.5235, 1.335, -0.3705), (-0.5235, 3.542, 2.446), (-0.5235, 1.254, 1.806), (-0.5235, 1.829, 2.166), (-0.5235, 2.703, 2.469), (-0.5235, 1.934, -0.1971), (-0.5235, 0.7894, -0.06851), (-0.5235, 1.321, -0.01815), (-0.5235, 1.708, 0.1685), (-0.5235, 0.8076, 0.6911), (-0.5235, 1.303, 0.4824), (-0.5235, 1.669, 1.347), (-0.5235, 1.322, 2.69), (-0.5235, 1.541, 1.986), (-0.5235, 2.255, 2.671), (-0.5235, 2.185, 2.091), (-0.5235, 2.266, 2.318), (-0.5235, 2.782, 3.131), (-0.5235, 3.875, 3.131), (-0.5235, 0.9161, 3.131), (-0.5235, -0.01698, 3.131), (-0.5235, 1.849, 3.131), (-0.5235, 3.329, 3.131), (-0.5235, -0.7633, 3.131), (-0.3516, -0.95, 3.131), (-0.5235, 3.602, 3.131), (-0.5235, 1.383, 3.131), (-0.5235, 2.316, 3.131), (-0.3516, -0.5905, 2.169), (-0.5235, -0.406, 2.171), (-0.5096, -0.01411, 2.218), (-0.5235, 6.253, 1.411), (-0.5235, 6.72, 2.314), (-0.5235, 5.293, 2.89), (-0.5235, 5.148, 1.966), (-0.5235, 4.481, 2.248), (-0.5235, 4.584, 3.011), (-0.5235, 2.353, -0.6569), (-0.5235, 2.382, -0.5155), (-0.5235, 3.326, -1.083), (-0.5235, 3.354, -0.9419), (-0.5235, 4.866, -1.395), (-0.5235, 4.895, -1.254), (-0.5235, 6.455, -1.167), (-0.5235, 6.412, -1.03), (-0.5235, 7.161, -0.6941), (-0.5235, 7.06, -0.5905), (-0.5235, 7.685, 0.1922), (-0.5235, 7.548, 0.2373), (-0.5235, 8.159, 1.628), (-0.5235, 8.022, 1.673), (-0.2617, 1.906, -0.3385), (-0.2617, 1.934, -0.1178), (-0.2617, 2.353, -0.6569), (-0.2617, 2.382, -0.4361), (-0.2617, 3.326, -1.083), (-0.2617, 3.354, -0.8626), (-0.2617, 4.866, -1.395), (-0.2617, 4.895, -1.174), (-0.2617, 6.455, -1.167), (-0.2617, 6.412, -0.9506), (-0.2617, 7.161, -0.6941), (-0.2617, 7.06, -0.5112), (-0.2617, 7.685, 0.1922), (-0.2617, 7.548, 0.3167), (-0.2617, 8.159, 1.628), (-0.2617, 8.022, 1.752)], [], [(18, 72, 84, 59), (63, 65, 16, 9), (42, 44, 12, 5), (22, 76, 86, 62), (57, 58, 17, 10), (0, 26, 28, 1), (97, 94, 92, 96), (4, 32, 39, 34), (53, 10, 17, 54), (90, 29, 32, 91), (7, 14, 15, 8), (25, 79, 70, 11), (12, 51, 55, 19, 21, 91, 32), (5, 12, 32, 4), (56, 54, 17, 46), (3, 68, 78, 24), (61, 60, 19, 46), (66, 65, 15, 48), (43, 82, 69, 7), (45, 25, 11, 48), (88, 89, 31, 2), (32, 36, 39), (36, 32, 29, 27, 37, 38), (26, 27, 29, 28), (89, 90, 30, 31), (40, 37, 27, 26), (36, 38, 41, 39), (38, 37, 40, 41), (33, 35, 41, 40), (35, 34, 39, 41), (33, 40, 26, 0), (14, 45, 48, 15), (64, 66, 48, 11), (58, 61, 46, 17), (55, 56, 46, 19), (45, 83, 79, 25), (6, 132, 13, 44, 42), (12, 44, 52, 51), (44, 13, 50, 52), (133, 50, 107, 135), (51, 52, 56, 55), (52, 50, 54, 56), (49, 53, 54, 50, 133), (16, 47, 61, 58), (47, 23, 60, 61), (2, 67, 74, 20), (9, 16, 58, 57), (23, 47, 66, 64), (47, 16, 65, 66), (14, 71, 83, 45), (8, 15, 65, 63), (67, 81, 80, 75, 74), (86, 87, 70, 68), (82, 83, 71, 69), (74, 75, 73, 72), (84, 85, 77, 76), (68, 70, 79, 78), (78, 79, 83, 82), (72, 73, 85, 84), (76, 77, 87, 86), (59, 84, 76, 22), (20, 74, 72, 18), (62, 86, 68, 3), (21, 75, 80, 30), (60, 85, 73, 19), (23, 77, 85, 60), (11, 70, 87, 64), (19, 73, 75, 21), (64, 87, 77, 23), (24, 78, 82, 43), (30, 80, 81, 31), (31, 81, 67, 2), (28, 29, 90, 89), (1, 28, 89, 88), (30, 90, 91, 21), (92, 94, 95, 93), (99, 93, 95, 98), (98, 95, 94, 97), (96, 92, 93, 99), (102, 96, 99, 101), (103, 98, 97, 100), (101, 99, 98, 103), (100, 97, 96, 102), (69, 100, 102, 7), (14, 101, 103, 71), (71, 103, 100, 69), (7, 102, 101, 14), (107, 104, 108, 111), (132, 6, 105, 134), (6, 49, 106, 105), (50, 13, 104, 107), (111, 108, 112, 115), (134, 105, 109, 136), (135, 107, 111, 137), (105, 106, 110, 109), (139, 115, 119, 141), (136, 109, 113, 138), (137, 111, 115, 139), (109, 110, 114, 113), (119, 116, 120, 123), (113, 114, 118, 117), (115, 112, 116, 119), (138, 113, 117, 140), (142, 121, 125, 144), (140, 117, 121, 142), (141, 119, 123, 143), (117, 118, 122, 121), (145, 127, 131, 147), (143, 123, 127, 145), (121, 122, 126, 125), (123, 120, 124, 127), (146, 147, 131, 128), (125, 126, 130, 129), (127, 124, 128, 131), (144, 125, 129, 146), (124, 144, 146, 128), (129, 130, 147, 146), (122, 143, 145, 126), (126, 145, 147, 130), (118, 141, 143, 122), (116, 140, 142, 120), (120, 142, 144, 124), (112, 138, 140, 116), (110, 137, 139, 114), (108, 136, 138, 112), (114, 139, 141, 118), (106, 135, 137, 110), (104, 134, 136, 108), (13, 132, 134, 104), (49, 133, 135, 106), (63, 9, 153, 187), (42, 5, 149, 172), (57, 10, 154, 183), (0, 1, 161, 159), (4, 34, 169, 165), (53, 180, 154, 10), (201, 202, 165, 162), (7, 8, 152, 151), (158, 148, 189, 194), (149, 165, 202, 156, 155, 181, 178), (5, 4, 165, 149), (182, 174, 154, 180), (185, 174, 155, 184), (188, 176, 152, 187), (173, 176, 148, 158), (88, 2, 164, 200), (165, 169, 166), (166, 168, 167, 160, 162, 165), (159, 161, 162, 160), (200, 164, 163, 201), (170, 159, 160, 167), (166, 169, 171, 168), (168, 171, 170, 167), (33, 170, 171, 35), (35, 171, 169, 34), (33, 0, 159, 170), (151, 152, 176, 173), (186, 148, 176, 188), (183, 154, 174, 185), (181, 155, 174, 182), (173, 158, 194, 197), (6, 42, 172, 150, 223), (149, 178, 179, 172), (172, 179, 177, 150), (224, 226, 210, 177), (178, 181, 182, 179), (179, 182, 180, 177), (49, 224, 177, 180, 53), (153, 183, 185, 175), (175, 185, 184, 157), (9, 57, 183, 153), (157, 186, 188, 175), (175, 188, 187, 153), (151, 173, 197, 190), (8, 63, 187, 152), (67, 74, 192, 195, 196), (86, 68, 189, 199), (82, 69, 190, 197), (74, 72, 191, 192), (84, 76, 193, 198), (68, 78, 194, 189), (78, 82, 197, 194), (72, 84, 198, 191), (76, 86, 199, 193), (156, 163, 195, 192), (184, 155, 191, 198), (157, 184, 198, 193), (148, 186, 199, 189), (155, 156, 192, 191), (186, 157, 193, 199), (163, 164, 196, 195), (164, 2, 67, 196), (161, 200, 201, 162), (1, 88, 200, 161), (163, 156, 202, 201), (92, 203, 204, 94), (206, 205, 204, 203), (205, 97, 94, 204), (96, 206, 203, 92), (102, 207, 206, 96), (208, 100, 97, 205), (207, 208, 205, 206), (151, 190, 208, 207), (190, 69, 100, 208), (7, 151, 207, 102), (210, 212, 211, 209), (223, 225, 105, 6), (177, 210, 209, 150), (212, 214, 213, 211), (225, 227, 109, 105), (226, 228, 212, 210), (230, 232, 216, 214), (227, 229, 113, 109), (228, 230, 214, 212), (216, 218, 217, 215), (214, 216, 215, 213), (229, 231, 117, 113), (233, 235, 125, 121), (231, 233, 121, 117), (232, 234, 218, 216), (236, 238, 222, 220), (234, 236, 220, 218), (218, 220, 219, 217), (237, 221, 222, 238), (220, 222, 221, 219), (235, 237, 129, 125), (219, 221, 237, 235), (129, 237, 238, 130), (122, 126, 236, 234), (126, 130, 238, 236), (118, 122, 234, 232), (215, 217, 233, 231), (217, 219, 235, 233), (213, 215, 231, 229), (110, 114, 230, 228), (211, 213, 229, 227), (114, 118, 232, 230), (106, 110, 228, 226), (209, 211, 227, 225), (150, 209, 225, 223), (49, 106, 226, 224)])
me_cube_006.polygons.foreach_set('use_smooth', [1, 1, 1, 1, 1, 1, 1, 1, 1, 1, 1, 1, 1, 1, 1, 1, 1, 1, 1, 1, 1, 1, 1, 1, 1, 1, 1, 1, 1, 1, 1, 1, 1, 1, 1, 1, 1, 1, 1, 1, 1, 1, 1, 1, 1, 1, 1, 1, 1, 1, 1, 1, 1, 1, 1, 1, 1, 1, 1, 1, 1, 1, 1, 1, 1, 1, 1, 1, 1, 1, 1, 1, 1, 1, 1, 1, 1, 1, 1, 1, 1, 1, 1, 1, 1, 1, 1, 1, 1, 0, 1, 1, 1, 1, 0, 1, 1, 1, 0, 1, 0, 1, 1, 1, 1, 1, 0, 1, 1, 0, 1, 1, 0, 1, 1, 1, 1, 1, 1, 1, 1, 1, 1, 1, 1, 1, 1, 1, 1, 1, 1, 1, 1, 1, 1, 1, 1, 1, 1, 1, 1, 1, 1, 1, 1, 1, 1, 1, 1, 1, 1, 1, 1, 1, 1, 1, 1, 1, 1, 1, 1, 1, 1, 1, 1, 1, 1, 1, 1, 1, 1, 1, 1, 1, 1, 1, 1, 1, 1, 1, 1, 1, 1, 1, 1, 1, 1, 1, 1, 1, 1, 1, 1, 1, 1, 1, 1, 1, 1, 1, 1, 1, 1, 1, 1, 1, 1, 1, 1, 1, 1, 1, 1, 1, 1, 1, 1, 1, 1, 1, 1, 1, 1, 1, 1, 1, 1, 1, 1, 1, 1, 1, 1, 1, 1, 1, 1, 1, 1, 1, 1])
_uv = me_cube_006.uv_layers.new(name='UVMap')
_uv.uv.foreach_set('vector', [0.0, 0.0, 0.0, 0.0, 0.0, 0.0, 0.0, 0.0, 0.0, 0.0, 0.0, 0.0, 0.0, 0.0, 0.0, 0.0, 0.0, 0.0, 0.0, 0.0, 0.0, 0.0, 0.0, 0.0, 0.0, 0.0, 0.0, 0.0, 0.0, 0.0, 0.0, 0.0, 0.0, 0.0, 0.0, 0.0, 0.0, 0.0, 0.0, 0.0, 0.0, 0.0, 0.0, 0.0, 0.0, 0.0, 0.0, 0.0, 0.0, 0.0, 0.0, 0.0, 0.0, 0.0, 0.0, 0.0, 0.0, 0.0, 0.0, 0.0, 0.0, 0.0, 0.0, 0.0, 0.0, 0.0, 0.0, 0.0, 0.0, 0.0, 0.0, 0.0, 0.0, 0.0, 0.0, 0.0, 0.0, 0.0, 0.0, 0.0, 0.0, 0.0, 0.0, 0.0, 0.0, 0.0, 0.0, 0.0, 0.0, 0.0, 0.0, 0.0, 0.0, 0.0, 0.0, 0.0, 0.0, 0.0, 0.0, 0.0, 0.0, 0.0, 0.0, 0.0, 0.0, 0.0, 0.0, 0.0, 0.0, 0.0, 0.0, 0.0, 0.0, 0.0, 0.0, 0.0, 0.0, 0.0, 0.0, 0.0, 0.0, 0.0, 0.0, 0.0, 0.0, 0.0, 0.0, 0.0, 0.0, 0.0, 0.0, 0.0, 0.0, 0.0, 0.0, 0.0, 0.0, 0.0, 0.0, 0.0, 0.0, 0.0, 0.0, 0.0, 0.0, 0.0, 0.0, 0.0, 0.0, 0.0, 0.0, 0.0, 0.0, 0.0, 0.0, 0.0, 0.0, 0.0, 0.0, 0.0, 0.0, 0.0, 0.0, 0.0, 0.0, 0.0, 0.0, 0.0, 0.0, 0.0, 0.0, 0.0, 0.0, 0.0, 0.0, 0.0, 0.0, 0.0, 0.0, 0.0, 0.0, 0.0, 0.0, 0.0, 0.0, 0.0, 0.0, 0.0, 0.0, 0.0, 0.0, 0.0, 0.0, 0.0, 0.0, 0.0, 0.0, 0.0, 0.0, 0.0, 0.0, 0.0, 0.0, 0.0, 0.0, 0.0, 0.0, 0.0, 0.0, 0.0, 0.0, 0.0, 0.0, 0.0, 0.0, 0.0, 0.0, 0.0, 0.0, 0.0, 0.0, 0.0, 0.0, 0.0, 0.0, 0.0, 0.0, 0.0, 0.0, 0.0, 0.0, 0.0, 0.0, 0.0, 0.0, 0.0, 0.0, 0.0, 0.0, 0.0, 0.0, 0.0, 0.0, 0.0, 0.0, 0.0, 0.0, 0.0, 0.0, 0.0, 0.0, 0.0, 0.0, 0.0, 0.0, 0.0, 0.0, 0.0, 0.0, 0.0, 0.0, 0.0, 0.0, 0.0, 0.0, 0.0, 0.0, 0.0, 0.0, 0.0, 0.0, 0.0, 0.0, 0.0, 0.0, 0.0, 0.0, 0.0, 0.0, 0.0, 0.0, 0.0, 0.0, 0.0, 0.0, 0.0, 0.0, 0.0, 0.0, 0.0, 0.0, 0.0, 0.0, 0.0, 0.0, 0.0, 0.0, 0.0, 0.0, 0.0, 0.0, 0.0, 0.0, 0.0, 0.0, 0.0, 0.0, 0.0, 0.0, 0.0, 0.0, 0.0, 0.0, 0.0, 0.0, 0.0, 0.0, 0.0, 0.0, 0.0, 0.0, 0.0, 0.0, 0.0, 0.0, 0.0, 0.0, 0.0, 0.0, 0.0, 0.0, 0.0, 0.0, 0.0, 0.0, 0.0, 0.0, 0.0, 0.0, 0.0, 0.0, 0.0, 0.0, 0.0, 0.0, 0.0, 0.0, 0.0, 0.0, 0.0, 0.0, 0.0, 0.0, 0.0, 0.0, 0.0, 0.0, 0.0, 0.0, 0.0, 0.0, 0.0, 0.0, 0.0, 0.0, 0.0, 0.0, 0.0, 0.0, 0.0, 0.0, 0.0, 0.0, 0.0, 0.0, 0.0, 0.0, 0.0, 0.0, 0.0, 0.0, 0.0, 0.0, 0.0, 0.0, 0.0, 0.0, 0.0, 0.0, 0.0, 0.0, 0.0, 0.0, 0.0, 0.0, 0.0, 0.0, 0.0, 0.0, 0.0, 0.0, 0.0, 0.0, 0.0, 0.0, 0.0, 0.0, 0.0, 0.0, 0.0, 0.0, 0.0, 0.0, 0.0, 0.0, 0.0, 0.0, 0.0, 0.0, 0.0, 0.0, 0.0, 0.0, 0.0, 0.0, 0.0, 0.0, 0.0, 0.0, 0.0, 0.0, 0.0, 0.0, 0.0, 0.0, 0.0, 0.0, 0.0, 0.0, 0.0, 0.0, 0.0, 0.0, 0.0, 0.0, 0.0, 0.0, 0.0, 0.0, 0.0, 0.0, 0.0, 0.0, 0.0, 0.0, 0.0, 0.0, 0.0, 0.0, 0.0, 0.0, 0.0, 0.0, 0.0, 0.0, 0.0, 0.0, 0.0, 0.0, 0.0, 0.0, 0.0, 0.0, 0.0, 0.0, 0.0, 0.0, 0.0, 0.0, 0.0, 0.0, 0.0, 0.0, 0.0, 0.0, 0.0, 0.0, 0.0, 0.0, 0.0, 0.0, 0.0, 0.0, 0.0, 0.0, 0.0, 0.0, 0.0, 0.0, 0.0, 0.0, 0.0, 0.0, 0.0, 0.0, 0.0, 0.0, 0.0, 0.0, 0.0, 0.0, 0.0, 0.0, 0.0, 0.0, 0.0, 0.0, 0.0, 0.0, 0.0, 0.0, 0.0, 0.0, 0.0, 0.0, 0.0, 0.0, 0.0, 0.0, 0.0, 0.0, 0.0, 0.0, 0.0, 0.0, 0.0, 0.0, 0.0, 0.0, 0.0, 0.0, 0.0, 0.0, 0.0, 0.0, 0.0, 0.0, 0.0, 0.0, 0.0, 0.0, 0.0, 0.0, 0.0, 0.0, 0.0, 0.0, 0.0, 0.0, 0.0, 0.0, 0.0, 0.0, 0.0, 0.0, 0.0, 0.0, 0.0, 0.0, 0.0, 0.0, 0.0, 0.0, 0.0, 0.0, 0.0, 0.0, 0.0, 0.0, 0.0, 0.0, 0.0, 0.0, 0.0, 0.0, 0.0, 0.0, 0.0, 0.0, 0.0, 0.0, 0.0, 0.0, 0.0, 0.0, 0.0, 0.0, 0.0, 0.0, 0.0, 0.0, 0.0, 0.0, 0.0, 0.0, 0.0, 0.0, 0.0, 0.0, 0.0, 0.0, 0.0, 0.0, 0.0, 0.0, 0.0, 0.0, 0.0, 0.0, 0.0, 0.0, 0.0, 0.0, 0.0, 0.0, 0.0, 0.0, 0.0, 0.0, 0.0, 0.0, 0.0, 0.0, 0.0, 0.0, 0.0, 0.0, 0.0, 0.0, 0.0, 0.0, 0.0, 0.0, 0.0, 0.0, 0.0, 0.0, 0.0, 0.0, 0.0, 0.0, 0.0, 0.0, 0.0, 0.0, 0.0, 0.0, 0.0, 0.0, 0.0, 0.0, 0.0, 0.0, 0.0, 0.0, 0.0, 0.0, 0.0, 0.0, 0.0, 0.0, 0.0, 0.0, 0.0, 0.0, 0.0, 0.0, 0.0, 0.0, 0.0, 0.0, 0.0, 0.0, 0.0, 0.0, 0.0, 0.0, 0.0, 0.0, 0.0, 0.0, 0.0, 0.0, 0.0, 0.0, 0.0, 0.0, 0.0, 0.0, 0.0, 0.0, 0.0, 0.0, 0.0, 0.0, 0.0, 0.0, 0.0, 0.0, 0.0, 0.0, 0.0, 0.0, 0.0, 0.0, 0.0, 0.0, 0.0, 0.0, 0.0, 0.0, 0.0, 0.0, 0.0, 0.0, 0.0, 0.0, 0.0, 0.0, 0.0, 0.0, 0.0, 0.0, 0.0, 0.0, 0.0, 0.0, 0.0, 0.0, 0.0, 0.0, 0.0, 0.0, 0.0, 0.0, 0.0, 0.0, 0.0, 0.0, 0.0, 0.0, 0.0, 0.0, 0.0, 0.0, 0.0, 0.0, 0.0, 0.0, 0.0, 0.0, 0.0, 0.0, 0.0, 0.0, 0.0, 0.0, 0.0, 0.0, 0.0, 0.0, 0.0, 0.0, 0.0, 0.0, 0.0, 0.0, 0.0, 0.0, 0.0, 0.0, 0.0, 0.0, 0.0, 0.0, 0.0, 0.0, 0.0, 0.0, 0.0, 0.0, 0.0, 0.0, 0.0, 0.0, 0.0, 0.0, 0.0, 0.0, 0.0, 0.0, 0.0, 0.0, 0.0, 0.0, 0.0, 0.0, 0.0, 0.0, 0.0, 0.0, 0.0, 0.0, 0.0, 0.0, 0.0, 0.0, 0.0, 0.0, 0.0, 0.0, 0.0, 0.0, 0.0, 0.0, 0.0, 0.0, 0.0, 0.0, 0.0, 0.0, 0.0, 0.0, 0.0, 0.0, 0.0, 0.0, 0.0, 0.0, 0.0, 0.0, 0.0, 0.0, 0.0, 0.0, 0.0, 0.0, 0.0, 0.0, 0.0, 0.0, 0.0, 0.0, 0.0, 0.0, 0.0, 0.0, 0.0, 0.0, 0.0, 0.0, 0.0, 0.0, 0.0, 0.0, 0.0, 0.0, 0.0, 0.0, 0.0, 0.0, 0.0, 0.0, 0.0, 0.0, 0.0, 0.0, 0.0, 0.0, 0.0, 0.0, 0.0, 0.0, 0.0, 0.0, 0.0, 0.0, 0.0, 0.0, 0.0, 0.0, 0.0, 0.0, 0.0, 0.0, 0.0, 0.0, 0.0, 0.0, 0.0, 0.0, 0.0, 0.0, 0.0, 0.0, 0.0, 0.0, 0.0, 0.0, 0.0, 0.0, 0.0, 0.0, 0.0, 0.0, 0.0, 0.0, 0.0, 0.0, 0.0, 0.0, 0.0, 0.0, 0.0, 0.0, 0.0, 0.0, 0.0, 0.0, 0.0, 0.0, 0.0, 0.0, 0.0, 0.0, 0.0, 0.0, 0.0, 0.0, 0.0, 0.0, 0.0, 0.0, 0.0, 0.0, 0.0, 0.0, 0.0, 0.0, 0.0, 0.0, 0.0, 0.0, 0.0, 0.0, 0.0, 0.0, 0.0, 0.0, 0.0, 0.0, 0.0, 0.0, 0.0, 0.0, 0.0, 0.0, 0.0, 0.0, 0.0, 0.0, 0.0, 0.0, 0.0, 0.0, 0.0, 0.0, 0.0, 0.0, 0.0, 0.0, 0.0, 0.0, 0.0, 0.0, 0.0, 0.0, 0.0, 0.0, 0.0, 0.0, 0.0, 0.0, 0.0, 0.0, 0.0, 0.0, 0.0, 0.0, 0.0, 0.0, 0.0, 0.0, 0.0, 0.0, 0.0, 0.0, 0.0, 0.0, 0.0, 0.0, 0.0, 0.0, 0.0, 0.0, 0.0, 0.0, 0.0, 0.0, 0.0, 0.0, 0.0, 0.0, 0.0, 0.0, 0.0, 0.0, 0.0, 0.0, 0.0, 0.0, 0.0, 0.0, 0.0, 0.0, 0.0, 0.0, 0.0, 0.0, 0.0, 0.0, 0.0, 0.0, 0.0, 0.0, 0.0, 0.0, 0.0, 0.0, 0.0, 0.0, 0.0, 0.0, 0.0, 0.0, 0.0, 0.0, 0.0, 0.0, 0.0, 0.0, 0.0, 0.0, 0.0, 0.0, 0.0, 0.0, 0.0, 0.0, 0.0, 0.0, 0.0, 0.0, 0.0, 0.0, 0.0, 0.0, 0.0, 0.0, 0.0, 0.0, 0.0, 0.0, 0.0, 0.0, 0.0, 0.0, 0.0, 0.0, 0.0, 0.0, 0.0, 0.0, 0.0, 0.0, 0.0, 0.0, 0.0, 0.0, 0.0, 0.0, 0.0, 0.0, 0.0, 0.0, 0.0, 0.0, 0.0, 0.0, 0.0, 0.0, 0.0, 0.0, 0.0, 0.0, 0.0, 0.0, 0.0, 0.0, 0.0, 0.0, 0.0, 0.0, 0.0, 0.0, 0.0, 0.0, 0.0, 0.0, 0.0, 0.0, 0.0, 0.0, 0.0, 0.0, 0.0, 0.0, 0.0, 0.0, 0.0, 0.0, 0.0, 0.0, 0.0, 0.0, 0.0, 0.0, 0.0, 0.0, 0.0, 0.0, 0.0, 0.0, 0.0, 0.0, 0.0, 0.0, 0.0, 0.0, 0.0, 0.0, 0.0, 0.0, 0.0, 0.0, 0.0, 0.0, 0.0, 0.0, 0.0, 0.0, 0.0, 0.0, 0.0, 0.0, 0.0, 0.0, 0.0, 0.0, 0.0, 0.0, 0.0, 0.0, 0.0, 0.0, 0.0, 0.0, 0.0, 0.0, 0.0, 0.0, 0.0, 0.0, 0.0, 0.0, 0.0, 0.0, 0.0, 0.0, 0.0, 0.0, 0.0, 0.0, 0.0, 0.0, 0.0, 0.0, 0.0, 0.0, 0.0, 0.0, 0.0, 0.0, 0.0, 0.0, 0.0, 0.0, 0.0, 0.0, 0.0, 0.0, 0.0, 0.0, 0.0, 0.0, 0.0, 0.0, 0.0, 0.0, 0.0, 0.0, 0.0, 0.0, 0.0, 0.0, 0.0, 0.0, 0.0, 0.0, 0.0, 0.0, 0.0, 0.0, 0.0, 0.0, 0.0, 0.0, 0.0, 0.0, 0.0, 0.0, 0.0, 0.0, 0.0, 0.0, 0.0, 0.0, 0.0, 0.0, 0.0, 0.0, 0.0, 0.0, 0.0, 0.0, 0.0, 0.0, 0.0, 0.0, 0.0, 0.0, 0.0, 0.0, 0.0, 0.0, 0.0, 0.0, 0.0, 0.0, 0.0, 0.0, 0.0, 0.0, 0.0, 0.0, 0.0, 0.0, 0.0, 0.0, 0.0, 0.0, 0.0, 0.0, 0.0, 0.0, 0.0, 0.0, 0.0, 0.0, 0.0, 0.0, 0.0, 0.0, 0.0, 0.0, 0.0, 0.0, 0.0, 0.0, 0.0, 0.0, 0.0, 0.0, 0.0, 0.0, 0.0, 0.0, 0.0, 0.0, 0.0, 0.0, 0.0, 0.0, 0.0, 0.0, 0.0, 0.0, 0.0, 0.0, 0.0, 0.0, 0.0, 0.0, 0.0, 0.0, 0.0, 0.0, 0.0, 0.0, 0.0, 0.0, 0.0, 0.0, 0.0, 0.0, 0.0, 0.0, 0.0, 0.0, 0.0, 0.0, 0.0, 0.0, 0.0, 0.0, 0.0, 0.0, 0.0, 0.0, 0.0, 0.0, 0.0, 0.0, 0.0, 0.0, 0.0, 0.0, 0.0, 0.0, 0.0, 0.0, 0.0, 0.0, 0.0, 0.0, 0.0, 0.0, 0.0, 0.0, 0.0, 0.0, 0.0, 0.0, 0.0, 0.0, 0.0, 0.0, 0.0, 0.0, 0.0, 0.0, 0.0, 0.0, 0.0, 0.0, 0.0, 0.0, 0.0, 0.0, 0.0, 0.0, 0.0, 0.0, 0.0, 0.0, 0.0, 0.0, 0.0, 0.0, 0.0, 0.0, 0.0, 0.0, 0.0, 0.0, 0.0, 0.0, 0.0, 0.0, 0.0, 0.0, 0.0, 0.0, 0.0, 0.0, 0.0, 0.0, 0.0, 0.0, 0.0, 0.0, 0.0, 0.0, 0.0, 0.0, 0.0, 0.0, 0.0, 0.0, 0.0, 0.0, 0.0, 0.0, 0.0, 0.0, 0.0, 0.0, 0.0, 0.0, 0.0, 0.0, 0.0, 0.0, 0.0, 0.0, 0.0, 0.0, 0.0, 0.0, 0.0, 0.0, 0.0, 0.0, 0.0, 0.0, 0.0, 0.0, 0.0, 0.0, 0.0, 0.0, 0.0, 0.0, 0.0, 0.0, 0.0, 0.0, 0.0, 0.0, 0.0, 0.0, 0.0, 0.0, 0.0, 0.0, 0.0, 0.0, 0.0, 0.0, 0.0, 0.0, 0.0, 0.0, 0.0, 0.0, 0.0, 0.0, 0.0, 0.0, 0.0, 0.0, 0.0, 0.0, 0.0, 0.0, 0.0, 0.0, 0.0, 0.0, 0.0, 0.0, 0.0, 0.0, 0.0, 0.0, 0.0, 0.0, 0.0, 0.0, 0.0, 0.0, 0.0, 0.0, 0.0, 0.0, 0.0, 0.0, 0.0, 0.0, 0.0, 0.0, 0.0, 0.0, 0.0, 0.0, 0.0, 0.0, 0.0, 0.0, 0.0, 0.0, 0.0, 0.0, 0.0, 0.0, 0.0, 0.0, 0.0, 0.0, 0.0, 0.0, 0.0, 0.0, 0.0, 0.0, 0.0, 0.0, 0.0, 0.0, 0.0, 0.0, 0.0, 0.0, 0.0, 0.0, 0.0, 0.0, 0.0, 0.0, 0.0, 0.0, 0.0, 0.0, 0.0, 0.0, 0.0, 0.0, 0.0, 0.0, 0.0, 0.0, 0.0, 0.0, 0.0, 0.0, 0.0, 0.0, 0.0, 0.0, 0.0, 0.0, 0.0, 0.0, 0.0, 0.0, 0.0, 0.0, 0.0, 0.0, 0.0, 0.0, 0.0, 0.0, 0.0, 0.0, 0.0, 0.0, 0.0, 0.0, 0.0, 0.0, 0.0, 0.0, 0.0, 0.0, 0.0, 0.0, 0.0, 0.0, 0.0, 0.0, 0.0, 0.0, 0.0, 0.0, 0.0, 0.0, 0.0, 0.0, 0.0, 0.0, 0.0, 0.0, 0.0, 0.0, 0.0, 0.0, 0.0, 0.0, 0.0, 0.0, 0.0, 0.0, 0.0, 0.0, 0.0, 0.0, 0.0, 0.0, 0.0, 0.0, 0.0, 0.0, 0.0, 0.0, 0.0, 0.0, 0.0, 0.0, 0.0, 0.0, 0.0, 0.0, 0.0, 0.0, 0.0, 0.0, 0.0, 0.0, 0.0, 0.0, 0.0, 0.0, 0.0, 0.0, 0.0, 0.0, 0.0, 0.0, 0.0, 0.0, 0.0, 0.0, 0.0, 0.0, 0.0, 0.0, 0.0, 0.0, 0.0, 0.0, 0.0, 0.0, 0.0, 0.0, 0.0, 0.0, 0.0, 0.0, 0.0, 0.0, 0.0, 0.0, 0.0, 0.0, 0.0, 0.0, 0.0, 0.0, 0.0, 0.0, 0.0, 0.0, 0.0, 0.0, 0.0, 0.0, 0.0, 0.0, 0.0, 0.0, 0.0, 0.0, 0.0, 0.0, 0.0, 0.0, 0.0, 0.0, 0.0, 0.0, 0.0, 0.0, 0.0, 0.0, 0.0, 0.0, 0.0, 0.0, 0.0, 0.0, 0.0, 0.0, 0.0, 0.0, 0.0, 0.0, 0.0, 0.0, 0.0, 0.0, 0.0, 0.0, 0.0, 0.0, 0.0, 0.0, 0.0, 0.0, 0.0, 0.0, 0.0, 0.0, 0.0, 0.0, 0.0, 0.0, 0.0, 0.0, 0.0, 0.0, 0.0, 0.0, 0.0, 0.0, 0.0, 0.0, 0.0, 0.0, 0.0, 0.0, 0.0, 0.0, 0.0, 0.0, 0.0, 0.0, 0.0, 0.0, 0.0, 0.0, 0.0, 0.0, 0.0, 0.0, 0.0, 0.0, 0.0, 0.0, 0.0, 0.0, 0.0, 0.0, 0.0, 0.0, 0.0, 0.0, 0.0, 0.0, 0.0, 0.0, 0.0, 0.0, 0.0, 0.0, 0.0, 0.0, 0.0, 0.0, 0.0, 0.0, 0.0, 0.0, 0.0, 0.0, 0.0, 0.0, 0.0, 0.0, 0.0, 0.0, 0.0, 0.0, 0.0, 0.0, 0.0, 0.0, 0.0, 0.0, 0.0, 0.0, 0.0, 0.0, 0.0, 0.0, 0.0, 0.0, 0.0, 0.0, 0.0, 0.0, 0.0, 0.0, 0.0, 0.0, 0.0, 0.0, 0.0, 0.0, 0.0, 0.0, 0.0, 0.0, 0.0, 0.0, 0.0, 0.0, 0.0, 0.0, 0.0, 0.0, 0.0, 0.0, 0.0, 0.0, 0.0, 0.0, 0.0, 0.0, 0.0, 0.0, 0.0, 0.0, 0.0, 0.0, 0.0, 0.0, 0.0, 0.0, 0.0, 0.0, 0.0, 0.0, 0.0, 0.0, 0.0, 0.0, 0.0, 0.0, 0.0, 0.0, 0.0, 0.0, 0.0, 0.0, 0.0, 0.0, 0.0, 0.0, 0.0, 0.0, 0.0, 0.0, 0.0, 0.0, 0.0, 0.0, 0.0, 0.0, 0.0, 0.0, 0.0, 0.0, 0.0, 0.0, 0.0, 0.0, 0.0, 0.0, 0.0, 0.0, 0.0, 0.0, 0.0, 0.0, 0.0, 0.0, 0.0, 0.0, 0.0, 0.0, 0.0, 0.0, 0.0, 0.0, 0.0, 0.0, 0.0, 0.0, 0.0, 0.0, 0.0, 0.0, 0.0, 0.0, 0.0])
me_cube_006.materials.append(mat_material_004)
me_cube_006.update()
me_cube_007 = bpy.data.meshes.new('Cube.007')
me_cube_007.from_pydata([(0.0, -0.5272, 0.7312), (0.0, -0.3526, 0.3678), (0.03312, -0.3235, 0.3678), (0.03312, -0.389, 0.7312), (0.03312, -0.3658, 0.5307), (0.0, -0.409, 0.5307), (0.0, -0.3124, 0.5321), (0.0, -0.2065, 0.7312), (0.0, -0.2874, 0.3692), (0.0, -0.3557, 0.1977), (0.03312, -0.3331, 0.1977), (0.0, -0.3051, 0.1991), (0.0, -0.3974, 0.06462), (0.03312, -0.3808, 0.057), (0.0, -0.3595, 0.04882), (0.0, -0.4296, 0.01927), (0.03312, -0.4194, 0.01309), (0.0, -0.4065, 0.005199), (0.0, -0.09109, 0.5812), (0.0, 0.249, 0.1401), (0.03312, 0.2706, 0.1401), (0.03312, 0.03129, 0.5812), (0.03312, 0.2171, 0.303), (0.0, 0.1868, 0.303), (0.0, 0.2548, 0.3044), (0.0, 0.08197, 0.5812), (0.0, 0.2973, 0.1415), (0.0, 0.2393, 0.007379), (0.03312, 0.2622, 0.007379), (0.0, 0.2907, 0.008759), (0.0, 0.1775, -0.09902), (0.03312, 0.2032, -0.09902), (0.0, 0.236, -0.09902), (0.0, 0.072, -0.1994), (0.02974, 0.08551, -0.2104), (0.0, 0.1027, -0.2243), (0.03312, 0.1541, -0.1607), (0.0, 0.1322, -0.1559), (0.0, 0.1821, -0.167), (-0.03312, -0.3235, 0.3678), (-0.03312, -0.389, 0.7312), (-0.03312, -0.3658, 0.5307), (-0.03312, -0.3331, 0.1977), (-0.03312, -0.3808, 0.057), (-0.03312, -0.4194, 0.01309), (-0.03312, 0.2706, 0.1401), (-0.03312, 0.03129, 0.5812), (-0.03312, 0.2171, 0.303), (-0.03312, 0.2622, 0.007379), (-0.03312, 0.2032, -0.09902), (-0.02974, 0.08551, -0.2104), (-0.03312, 0.1541, -0.1607)], [], [(5, 1, 2, 4), (4, 2, 8, 6), (1, 9, 10, 2), (2, 10, 11, 8), (9, 12, 13, 10), (10, 13, 14, 11), (12, 15, 16, 13), (13, 16, 17, 14), (0, 5, 4, 3), (6, 7, 3, 4), (23, 19, 20, 22), (22, 20, 26, 24), (19, 27, 28, 20), (20, 28, 29, 26), (27, 30, 31, 28), (28, 31, 32, 29), (37, 33, 34, 36), (36, 34, 35, 38), (18, 23, 22, 21), (24, 25, 21, 22), (31, 36, 38, 32), (30, 37, 36, 31), (5, 41, 39, 1), (41, 6, 8, 39), (1, 39, 42, 9), (39, 8, 11, 42), (9, 42, 43, 12), (42, 11, 14, 43), (12, 43, 44, 15), (43, 14, 17, 44), (0, 40, 41, 5), (6, 41, 40, 7), (23, 47, 45, 19), (47, 24, 26, 45), (19, 45, 48, 27), (45, 26, 29, 48), (27, 48, 49, 30), (48, 29, 32, 49), (37, 51, 50, 33), (51, 38, 35, 50), (18, 46, 47, 23), (24, 47, 46, 25), (49, 32, 38, 51), (30, 49, 51, 37), (17, 16, 15, 44), (35, 34, 33, 50)])
_uv = me_cube_007.uv_layers.new(name='UVMap')
_uv.uv.foreach_set('vector', [0.0, 0.0, 0.0, 0.0, 0.0, 0.0, 0.0, 0.0, 0.0, 0.0, 0.0, 0.0, 0.0, 0.0, 0.0, 0.0, 0.0, 0.0, 0.0, 0.0, 0.0, 0.0, 0.0, 0.0, 0.0, 0.0, 0.0, 0.0, 0.0, 0.0, 0.0, 0.0, 0.0, 0.0, 0.0, 0.0, 0.0, 0.0, 0.0, 0.0, 0.0, 0.0, 0.0, 0.0, 0.0, 0.0, 0.0, 0.0, 0.0, 0.0, 0.0, 0.0, 0.0, 0.0, 0.0, 0.0, 0.0, 0.0, 0.0, 0.0, 0.0, 0.0, 0.0, 0.0, 0.0, 0.0, 0.0, 0.0, 0.0, 0.0, 0.0, 0.0, 0.0, 0.0, 0.0, 0.0, 0.0, 0.0, 0.0, 0.0, 0.0, 0.0, 0.0, 0.0, 0.0, 0.0, 0.0, 0.0, 0.0, 0.0, 0.0, 0.0, 0.0, 0.0, 0.0, 0.0, 0.0, 0.0, 0.0, 0.0, 0.0, 0.0, 0.0, 0.0, 0.0, 0.0, 0.0, 0.0, 0.0, 0.0, 0.0, 0.0, 0.0, 0.0, 0.0, 0.0, 0.0, 0.0, 0.0, 0.0, 0.0, 0.0, 0.0, 0.0, 0.0, 0.0, 0.0, 0.0, 0.0, 0.0, 0.0, 0.0, 0.0, 0.0, 0.0, 0.0, 0.0, 0.0, 0.0, 0.0, 0.0, 0.0, 0.0, 0.0, 0.0, 0.0, 0.0, 0.0, 0.0, 0.0, 0.0, 0.0, 0.0, 0.0, 0.0, 0.0, 0.0, 0.0, 0.0, 0.0, 0.0, 0.0, 0.0, 0.0, 0.0, 0.0, 0.0, 0.0, 0.0, 0.0, 0.0, 0.0, 0.0, 0.0, 0.0, 0.0, 0.0, 0.0, 0.0, 0.0, 0.0, 0.0, 0.0, 0.0, 0.0, 0.0, 0.0, 0.0, 0.0, 0.0, 0.0, 0.0, 0.0, 0.0, 0.0, 0.0, 0.0, 0.0, 0.0, 0.0, 0.0, 0.0, 0.0, 0.0, 0.0, 0.0, 0.0, 0.0, 0.0, 0.0, 0.0, 0.0, 0.0, 0.0, 0.0, 0.0, 0.0, 0.0, 0.0, 0.0, 0.0, 0.0, 0.0, 0.0, 0.0, 0.0, 0.0, 0.0, 0.0, 0.0, 0.0, 0.0, 0.0, 0.0, 0.0, 0.0, 0.0, 0.0, 0.0, 0.0, 0.0, 0.0, 0.0, 0.0, 0.0, 0.0, 0.0, 0.0, 0.0, 0.0, 0.0, 0.0, 0.0, 0.0, 0.0, 0.0, 0.0, 0.0, 0.0, 0.0, 0.0, 0.0, 0.0, 0.0, 0.0, 0.0, 0.0, 0.0, 0.0, 0.0, 0.0, 0.0, 0.0, 0.0, 0.0, 0.0, 0.0, 0.0, 0.0, 0.0, 0.0, 0.0, 0.0, 0.0, 0.0, 0.0, 0.0, 0.0, 0.0, 0.0, 0.0, 0.0, 0.0, 0.0, 0.0, 0.0, 0.0, 0.0, 0.0, 0.0, 0.0, 0.0, 0.0, 0.0, 0.0, 0.0, 0.0, 0.0, 0.0, 0.0, 0.0, 0.0, 0.0, 0.0, 0.0, 0.0, 0.0, 0.0, 0.0, 0.0, 0.0, 0.0, 0.0, 0.0, 0.0, 0.0, 0.0, 0.0, 0.0, 0.0, 0.0, 0.0, 0.0, 0.0, 0.0, 0.0, 0.0, 0.0, 0.0, 0.0, 0.0, 0.0, 0.0, 0.0, 0.0, 0.0, 0.0, 0.0, 0.0, 0.0, 0.0, 0.0, 0.0, 0.0, 0.0, 0.0, 0.0, 0.0, 0.0, 0.0, 0.0, 0.0, 0.0, 0.0, 0.0, 0.0, 0.0, 0.0])
me_cube_007.materials.append(mat_material_005)
me_cube_007.update()
me_cube_009 = bpy.data.meshes.new('Cube.009')
me_cube_009.from_pydata([(-0.1019, -0.001243, 0.09255), (-0.08713, -0.000725, 0.02982), (0.0, 0.0, 0.0), (0.08713, -0.000725, 0.02982), (0.1019, -0.001243, 0.09255), (-0.05272, -0.0001467, 0.006037), (0.05272, -0.0001467, 0.006037), (-0.08655, -0.3876, 0.09257), (-0.05971, -0.3876, 0.03699), (0.0, -0.3876, 0.007332), (0.05971, -0.3876, 0.03699), (0.08655, -0.3876, 0.09257), (-0.03613, -0.3876, 0.01334), (0.03613, -0.3876, 0.01334), (-0.08655, -0.6475, 0.09257), (-0.05971, -0.6475, 0.05127), (0.0, -0.6475, 0.02161), (0.05971, -0.6475, 0.05127), (0.08655, -0.6475, 0.09257), (-0.03613, -0.6475, 0.02762), (0.03613, -0.6475, 0.02762), (-0.08159, -0.9631, 0.09257), (-0.05971, -0.9631, 0.07265), (0.0, -0.9631, 0.05574), (0.05971, -0.9631, 0.07265), (0.08159, -0.9631, 0.09257), (-0.03613, -0.9631, 0.06175), (0.03613, -0.9631, 0.06175), (0.0192, -0.002549, 0.1593), (0.006442, -0.002549, 0.1285), (0.0192, -0.002549, 0.09768), (0.05, -0.002549, 0.08492), (0.0808, -0.002549, 0.09768), (0.09356, -0.002549, 0.1285), (0.0808, -0.002549, 0.1593), (0.05, -0.1666, 0.172), (0.0192, -0.1666, 0.1593), (0.006442, -0.1666, 0.1285), (0.0192, -0.1666, 0.09768), (0.05, -0.1666, 0.08492), (0.0808, -0.1666, 0.09768), (0.09356, -0.1666, 0.1285), (0.0808, -0.1666, 0.1593), (-0.0808, -0.002549, 0.1593), (-0.09356, -0.002549, 0.1285), (-0.0808, -0.002549, 0.09768), (-0.05, -0.002549, 0.08492), (-0.0192, -0.002549, 0.09768), (-0.006442, -0.002549, 0.1285), (-0.0192, -0.002549, 0.1593), (-0.05, -0.1666, 0.172), (-0.0808, -0.1666, 0.1593), (-0.09356, -0.1666, 0.1285), (-0.0808, -0.1666, 0.09768), (-0.05, -0.1666, 0.08492), (-0.0192, -0.1666, 0.09768), (-0.006442, -0.1666, 0.1285), (-0.0192, -0.1666, 0.1593), (0.05, -2.937, 0.172), (0.0192, -2.937, 0.1593), (0.006442, -2.937, 0.1285), (0.0192, -2.937, 0.09768), (0.05, -2.937, 0.08492), (0.0808, -2.937, 0.09768), (0.09356, -2.937, 0.1285), (0.0808, -2.937, 0.1593), (-0.05, -2.937, 0.172), (-0.0808, -2.937, 0.1593), (-0.09356, -2.937, 0.1285), (-0.0808, -2.937, 0.09768), (-0.05, -2.937, 0.08492), (-0.0192, -2.937, 0.09768), (-0.006442, -2.937, 0.1285), (-0.0192, -2.937, 0.1593), (0.05, -2.937, 0.1633), (0.02536, -2.937, 0.1531), (0.01515, -2.937, 0.1285), (0.02536, -2.937, 0.1038), (0.05, -2.937, 0.09363), (0.07464, -2.937, 0.1038), (0.08485, -2.937, 0.1285), (0.07464, -2.937, 0.1531), (-0.05, -2.937, 0.1633), (-0.07464, -2.937, 0.1531), (-0.08485, -2.937, 0.1285), (-0.07464, -2.937, 0.1038), (-0.05, -2.937, 0.09363), (-0.02536, -2.937, 0.1038), (-0.01515, -2.937, 0.1285), (-0.02536, -2.937, 0.1531), (0.008646, -0.002549, 0.1285), (0.02124, -0.002549, 0.1584), (0.02076, -0.002549, 0.09924), (0.05, -0.002549, 0.08712), (0.07924, -0.002549, 0.09924), (0.09135, -0.002549, 0.1285), (0.07876, -0.002549, 0.1584), (0.02096, -0.1666, 0.1579), (0.05, -0.1666, 0.1698), (0.008646, -0.1666, 0.1285), (0.02076, -0.1666, 0.09924), (0.05, -0.1666, 0.08712), (0.07924, -0.1666, 0.09924), (0.09135, -0.1666, 0.1285), (0.07904, -0.1666, 0.1579), (-0.09135, -0.002549, 0.1285), (-0.07876, -0.002549, 0.1584), (-0.07924, -0.002549, 0.09924), (-0.05, -0.002549, 0.08712), (-0.02076, -0.002549, 0.09924), (-0.008647, -0.002549, 0.1285), (-0.02124, -0.002549, 0.1584), (-0.07904, -0.1666, 0.1579), (-0.05, -0.1666, 0.1698), (-0.09135, -0.1666, 0.1285), (-0.07924, -0.1666, 0.09924), (-0.05, -0.1666, 0.08712), (-0.02076, -0.1666, 0.09924), (-0.008647, -0.1666, 0.1285), (-0.02096, -0.1666, 0.1579), (0.02041, -2.936, 0.1581), (0.05, -2.936, 0.1703), (0.008154, -2.936, 0.1285), (0.02041, -2.936, 0.09889), (0.05, -2.936, 0.08663), (0.07959, -2.936, 0.09889), (0.09185, -2.936, 0.1285), (0.07959, -2.936, 0.1581), (-0.07959, -2.936, 0.1581), (-0.05, -2.936, 0.1703), (-0.09185, -2.936, 0.1285), (-0.07959, -2.936, 0.09889), (-0.05, -2.936, 0.08663), (-0.02041, -2.936, 0.09889), (-0.008154, -2.936, 0.1285), (-0.02041, -2.936, 0.1581), (0.02536, -2.935, 0.1531), (0.05, -2.935, 0.1633), (0.01515, -2.935, 0.1285), (0.02536, -2.935, 0.1038), (0.05, -2.935, 0.09363), (0.07464, -2.935, 0.1038), (0.08485, -2.935, 0.1285), (0.07464, -2.935, 0.1531), (-0.07464, -2.935, 0.1531), (-0.05, -2.935, 0.1633), (-0.08485, -2.935, 0.1285), (-0.07464, -2.935, 0.1038), (-0.05, -2.935, 0.09363), (-0.02536, -2.935, 0.1038), (-0.01515, -2.935, 0.1285), (-0.02536, -2.935, 0.1531), (0.006966, -0.002549, 0.1269), (0.006966, -0.1666, 0.1269), (-0.006966, -0.1666, 0.1269), (-0.006966, -0.002549, 0.1269), (0.006966, -2.937, 0.1269), (-0.006966, -2.937, 0.1269)], [], [(2, 6, 13, 9), (5, 2, 9, 12), (0, 1, 8, 7), (3, 4, 11, 10), (6, 3, 10, 13), (1, 5, 12, 8), (12, 9, 16, 19), (9, 13, 20, 16), (7, 8, 15, 14), (13, 10, 17, 20), (10, 11, 18, 17), (8, 12, 19, 15), (19, 16, 23, 26), (16, 20, 27, 23), (14, 15, 22, 21), (20, 17, 24, 27), (17, 18, 25, 24), (15, 19, 26, 22), (7, 11, 4, 0), (14, 18, 11, 7), (21, 25, 18, 14), (21, 22, 26, 23, 27, 24, 25), (30, 38, 37, 29), (33, 41, 40, 32), (31, 39, 38, 30), (29, 37, 36, 28), (34, 42, 41, 33), (32, 40, 39, 31), (45, 53, 52, 44), (48, 56, 55, 47), (46, 54, 53, 45), (44, 52, 51, 43), (49, 57, 56, 48), (47, 55, 54, 46), (37, 60, 59, 36), (50, 66, 73, 57), (51, 67, 66, 50), (38, 61, 60, 37), (52, 68, 67, 51), (39, 62, 61, 38), (53, 69, 68, 52), (40, 63, 62, 39), (54, 70, 69, 53), (41, 64, 63, 40), (55, 71, 70, 54), (42, 65, 64, 41), (56, 72, 71, 55), (35, 58, 65, 42), (36, 59, 58, 35), (57, 73, 72, 56), (58, 74, 81, 65), (64, 80, 79, 63), (62, 78, 77, 61), (60, 76, 75, 59), (65, 81, 80, 64), (63, 79, 78, 62), (61, 77, 76, 60), (59, 75, 74, 58), (68, 84, 83, 67), (73, 89, 88, 72), (71, 87, 86, 70), (69, 85, 84, 68), (67, 83, 82, 66), (66, 82, 89, 73), (72, 88, 87, 71), (70, 86, 85, 69), (92, 90, 99, 100), (95, 94, 102, 103), (93, 92, 100, 101), (90, 91, 97, 99), (96, 95, 103, 104), (94, 93, 101, 102), (107, 105, 114, 115), (110, 109, 117, 118), (108, 107, 115, 116), (105, 106, 112, 114), (111, 110, 118, 119), (109, 108, 116, 117), (99, 97, 120, 122), (113, 119, 135, 129), (112, 113, 129, 128), (100, 99, 122, 123), (114, 112, 128, 130), (101, 100, 123, 124), (115, 114, 130, 131), (102, 101, 124, 125), (116, 115, 131, 132), (103, 102, 125, 126), (117, 116, 132, 133), (104, 103, 126, 127), (118, 117, 133, 134), (98, 104, 127, 121), (97, 98, 121, 120), (119, 118, 134, 135), (121, 127, 143, 137), (126, 125, 141, 142), (124, 123, 139, 140), (122, 120, 136, 138), (127, 126, 142, 143), (125, 124, 140, 141), (123, 122, 138, 139), (120, 121, 137, 136), (130, 128, 144, 146), (135, 134, 150, 151), (133, 132, 148, 149), (131, 130, 146, 147), (128, 129, 145, 144), (129, 135, 151, 145), (134, 133, 149, 150), (132, 131, 147, 148), (34, 33, 95, 96), (36, 35, 98, 97), (74, 75, 136, 137), (50, 57, 119, 113), (44, 43, 106, 105), (75, 76, 138, 136), (45, 44, 105, 107), (76, 77, 139, 138), (82, 83, 144, 145), (46, 45, 107, 108), (77, 78, 140, 139), (43, 51, 112, 106), (83, 84, 146, 144), (47, 46, 108, 109), (78, 79, 141, 140), (57, 49, 111, 119), (84, 85, 147, 146), (48, 47, 109, 110), (79, 80, 142, 141), (85, 86, 148, 147), (49, 48, 110, 111), (80, 81, 143, 142), (35, 42, 104, 98), (29, 28, 91, 90), (86, 87, 149, 148), (51, 50, 113, 112), (81, 74, 137, 143), (30, 29, 90, 92), (87, 88, 150, 149), (31, 30, 92, 93), (88, 89, 151, 150), (28, 36, 97, 91), (32, 31, 93, 94), (89, 82, 145, 151), (42, 34, 96, 104), (33, 32, 94, 95), (72, 157, 156, 60), (152, 153, 156, 157, 154, 155), (48, 56, 154, 155), (37, 29, 152, 153), (29, 152, 155, 48), (56, 72, 157, 154), (60, 37, 153, 156), (48, 56, 72, 60, 37, 29), (0, 4, 3, 6, 2, 5, 1)])
me_cube_009.polygons.foreach_set('use_smooth', [1, 1, 1, 1, 1, 1, 1, 1, 1, 1, 1, 1, 1, 1, 1, 1, 1, 1, 1, 1, 1, 1, 1, 1, 1, 1, 1, 1, 1, 1, 1, 1, 1, 1, 1, 1, 1, 1, 1, 1, 1, 1, 1, 1, 1, 1, 1, 1, 1, 1, 1, 1, 1, 1, 1, 1, 1, 1, 1, 1, 1, 1, 1, 1, 1, 1, 1, 1, 1, 1, 1, 1, 1, 1, 1, 1, 1, 1, 1, 1, 1, 1, 1, 1, 1, 1, 1, 1, 1, 1, 1, 1, 1, 1, 1, 1, 1, 1, 1, 1, 1, 1, 1, 1, 1, 1, 1, 1, 1, 1, 1, 1, 1, 1, 1, 1, 1, 1, 1, 1, 1, 1, 1, 1, 1, 1, 1, 1, 1, 1, 1, 1, 1, 1, 1, 1, 1, 1, 1, 1, 1, 1, 1, 1, 1, 1, 0, 0, 1, 1, 0, 1, 1, 0, 1])
_uv = me_cube_009.uv_layers.new(name='UVMap')
_uv.uv.foreach_set('vector', [0.7954, 0.5955, 0.7803, 0.5931, 0.7823, 0.4727, 0.7954, 0.4728, 0.8105, 0.5931, 0.7954, 0.5955, 0.7954, 0.4728, 0.8085, 0.4727, 0.8407, 0.6167, 0.8226, 0.5949, 0.8206, 0.4726, 0.8444, 0.4724, 0.7682, 0.5949, 0.7501, 0.6167, 0.7464, 0.4724, 0.7702, 0.4726, 0.7803, 0.5931, 0.7682, 0.5949, 0.7702, 0.4726, 0.7823, 0.4727, 0.8226, 0.5949, 0.8105, 0.5931, 0.8085, 0.4727, 0.8206, 0.4726, 0.8085, 0.4727, 0.7954, 0.4728, 0.7954, 0.3779, 0.8088, 0.3777, 0.7954, 0.4728, 0.7823, 0.4727, 0.782, 0.3777, 0.7954, 0.3779, 0.8444, 0.4724, 0.8206, 0.4726, 0.8209, 0.3769, 0.8392, 0.3753, 0.7823, 0.4727, 0.7702, 0.4726, 0.7699, 0.3769, 0.782, 0.3777, 0.7702, 0.4726, 0.7464, 0.4724, 0.7516, 0.3753, 0.7699, 0.3769, 0.8206, 0.4726, 0.8085, 0.4727, 0.8088, 0.3777, 0.8209, 0.3769, 0.8088, 0.3777, 0.7954, 0.3779, 0.7954, 0.2735, 0.8067, 0.2729, 0.7954, 0.3779, 0.782, 0.3777, 0.7841, 0.2729, 0.7954, 0.2735, 0.8392, 0.3753, 0.8209, 0.3769, 0.8148, 0.2704, 0.8239, 0.264, 0.782, 0.3777, 0.7699, 0.3769, 0.776, 0.2704, 0.7841, 0.2729, 0.7699, 0.3769, 0.7516, 0.3753, 0.7669, 0.264, 0.776, 0.2704, 0.8209, 0.3769, 0.8088, 0.3777, 0.8067, 0.2729, 0.8148, 0.2704, 0.8506, 0.4599, 0.9095, 0.4599, 0.9147, 0.5914, 0.8454, 0.5914, 0.8506, 0.3714, 0.9095, 0.3714, 0.9095, 0.4599, 0.8506, 0.4599, 0.8523, 0.264, 0.9078, 0.264, 0.9095, 0.3714, 0.8506, 0.3714, 0.8239, 0.264, 0.8148, 0.2704, 0.8067, 0.2729, 0.7954, 0.2735, 0.7841, 0.2729, 0.776, 0.2704, 0.7669, 0.264, 0.413, 0.4667, 0.413, 0.4109, 0.4243, 0.4109, 0.4243, 0.4667, 0.4591, 0.4109, 0.4591, 0.4667, 0.4478, 0.4667, 0.4478, 0.4109, 0.4591, 0.3541, 0.4591, 0.4099, 0.4478, 0.4099, 0.4478, 0.3541, 0.4714, 0.3541, 0.4714, 0.4099, 0.46, 0.4099, 0.46, 0.3541, 0.4345, 0.3541, 0.4345, 0.4099, 0.4232, 0.4099, 0.4232, 0.3541, 0.4837, 0.4109, 0.4837, 0.4667, 0.4723, 0.4667, 0.4723, 0.4109, 0.496, 0.3541, 0.496, 0.4099, 0.4846, 0.4099, 0.4846, 0.3541, 0.4468, 0.3541, 0.4468, 0.4099, 0.4355, 0.4099, 0.4355, 0.3541, 0.4837, 0.3541, 0.4837, 0.4099, 0.4723, 0.4099, 0.4723, 0.3541, 0.4007, 0.4667, 0.4007, 0.4109, 0.4121, 0.4109, 0.4121, 0.4667, 0.4468, 0.4109, 0.4468, 0.4667, 0.4355, 0.4667, 0.4355, 0.4109, 0.4714, 0.4109, 0.4714, 0.4667, 0.46, 0.4667, 0.46, 0.4109, 0.1711, 0.9437, 0.1711, 0.0004673, 0.1825, 0.0004673, 0.1825, 0.9437, 0.08516, 0.9437, 0.08516, 0.0004673, 0.09651, 0.0004673, 0.09651, 0.9437, 0.122, 0.9437, 0.122, 0.0004673, 0.1334, 0.0004674, 0.1334, 0.9437, 0.08423, 0.0004673, 0.08423, 0.9437, 0.07288, 0.9437, 0.07288, 0.0004673, 0.1834, 0.9437, 0.1834, 0.0004673, 0.1948, 0.0004673, 0.1948, 0.9437, 0.1343, 0.9437, 0.1343, 0.0004673, 0.1456, 0.0004673, 0.1456, 0.9437, 0.01147, 0.9437, 0.01147, 0.0004673, 0.02281, 0.0004673, 0.02281, 0.9437, 0.02375, 0.9437, 0.02375, 0.0004674, 0.0351, 0.0004674, 0.0351, 0.9437, 0.1211, 0.0004674, 0.1211, 0.9437, 0.1097, 0.9437, 0.1097, 0.0004674, 0.05966, 0.0004673, 0.05966, 0.9437, 0.04831, 0.9437, 0.04831, 0.0004673, 0.04738, 0.0004673, 0.04738, 0.9437, 0.03603, 0.9437, 0.03603, 0.0004673, 0.1088, 0.0004673, 0.1088, 0.9437, 0.09745, 0.9437, 0.09745, 0.0004673, 0.07195, 0.0004673, 0.07195, 0.9437, 0.0606, 0.9437, 0.0606, 0.0004673, 0.1466, 0.9437, 0.1466, 0.0004674, 0.1579, 0.0004674, 0.1579, 0.9437, 0.1589, 0.9437, 0.1589, 0.0004674, 0.1702, 0.0004674, 0.1702, 0.9437, 0.2071, 0.0004673, 0.2071, 0.9437, 0.1957, 0.9437, 0.1957, 0.0004673, 0.4613, 0.4676, 0.464, 0.4688, 0.4641, 0.4779, 0.4613, 0.479, 0.4677, 0.479, 0.465, 0.4779, 0.465, 0.4688, 0.4677, 0.4676, 0.4723, 0.4676, 0.4751, 0.4688, 0.4751, 0.4779, 0.4723, 0.479, 0.4304, 0.4109, 0.4332, 0.412, 0.4332, 0.4211, 0.4304, 0.4222, 0.4295, 0.4222, 0.4268, 0.4211, 0.4268, 0.412, 0.4295, 0.4109, 0.4687, 0.4676, 0.4714, 0.4688, 0.4714, 0.4779, 0.4687, 0.479, 0.4834, 0.4676, 0.4861, 0.4688, 0.4861, 0.4779, 0.4834, 0.479, 0.4898, 0.479, 0.487, 0.4779, 0.487, 0.4688, 0.4898, 0.4676, 0.476, 0.4676, 0.4787, 0.4688, 0.4787, 0.4779, 0.476, 0.479, 0.4295, 0.4468, 0.4268, 0.4456, 0.4268, 0.4366, 0.4295, 0.4354, 0.4268, 0.4477, 0.4295, 0.4488, 0.4295, 0.4579, 0.4268, 0.4591, 0.4797, 0.4676, 0.4824, 0.4688, 0.4824, 0.4779, 0.4797, 0.479, 0.4268, 0.4231, 0.4295, 0.4243, 0.4295, 0.4334, 0.4268, 0.4345, 0.4332, 0.4468, 0.4304, 0.4456, 0.4304, 0.4366, 0.4332, 0.4354, 0.4332, 0.4591, 0.4304, 0.4579, 0.4304, 0.4488, 0.4332, 0.4477, 0.4304, 0.4231, 0.4332, 0.4243, 0.4332, 0.4334, 0.4304, 0.4345, 0.4115, 0.4099, 0.4007, 0.4099, 0.4007, 0.3541, 0.4115, 0.3541, 0.4589, 0.5235, 0.4481, 0.5235, 0.4481, 0.4676, 0.4589, 0.4676, 0.4223, 0.4099, 0.4115, 0.4099, 0.4115, 0.3541, 0.4223, 0.3541, 0.4846, 0.4109, 0.4957, 0.4109, 0.4955, 0.4667, 0.4846, 0.4667, 0.5197, 0.4667, 0.5086, 0.4667, 0.5086, 0.4109, 0.5195, 0.4109, 0.4472, 0.5235, 0.4364, 0.5235, 0.4364, 0.4676, 0.4472, 0.4676, 0.4007, 0.4676, 0.4115, 0.4676, 0.4115, 0.5235, 0.4007, 0.5235, 0.5197, 0.4099, 0.5089, 0.4099, 0.5089, 0.3541, 0.5197, 0.3541, 0.413, 0.4676, 0.4238, 0.4676, 0.4238, 0.5235, 0.413, 0.5235, 0.4966, 0.4109, 0.5077, 0.4109, 0.5075, 0.4667, 0.4966, 0.4667, 0.5079, 0.4099, 0.4969, 0.4099, 0.4969, 0.3541, 0.5078, 0.3541, 0.4355, 0.5235, 0.4247, 0.5235, 0.4247, 0.4676, 0.4355, 0.4676, 0.2544, 0.9432, 0.2435, 0.9432, 0.2435, 0.0004678, 0.2544, 0.0004674, 0.3846, 0.9432, 0.3739, 0.9432, 0.3737, 0.0004673, 0.3846, 0.0004673, 0.2792, 0.0004673, 0.2899, 0.0004673, 0.2899, 0.9432, 0.279, 0.9432, 0.3383, 0.0004673, 0.349, 0.0004673, 0.3491, 0.9432, 0.3382, 0.9432, 0.2425, 0.9432, 0.2317, 0.9432, 0.2317, 0.0004677, 0.2426, 0.0004673, 0.3501, 0.0004673, 0.3609, 0.0004673, 0.3609, 0.9432, 0.35, 0.9432, 0.2554, 0.0004673, 0.2662, 0.0004673, 0.2662, 0.9432, 0.2553, 0.9432, 0.3028, 0.0004674, 0.3135, 0.0004674, 0.3136, 0.9432, 0.3027, 0.9432, 0.3146, 0.0004673, 0.3254, 0.0004673, 0.3254, 0.9432, 0.3145, 0.9432, 0.3619, 0.0004674, 0.3727, 0.0004674, 0.3728, 0.9432, 0.3619, 0.9432, 0.2672, 0.0004673, 0.278, 0.0004673, 0.2781, 0.9432, 0.2672, 0.9432, 0.2189, 0.9432, 0.208, 0.9432, 0.208, 0.0004673, 0.2189, 0.0004681, 0.3264, 0.0004673, 0.3372, 0.0004673, 0.3373, 0.9432, 0.3264, 0.9432, 0.3964, 0.9432, 0.3857, 0.9432, 0.3856, 0.0004673, 0.3965, 0.0004673, 0.291, 0.0004674, 0.3017, 0.0004673, 0.3018, 0.9432, 0.2909, 0.9432, 0.2307, 0.9432, 0.2198, 0.9432, 0.2198, 0.0004673, 0.2307, 0.000468, 0.4929, 0.4676, 0.4929, 0.4785, 0.4907, 0.4776, 0.4907, 0.4686, 0.497, 0.4785, 0.497, 0.4676, 0.4992, 0.4686, 0.4992, 0.4776, 0.5002, 0.4785, 0.5002, 0.4676, 0.5024, 0.4686, 0.5024, 0.4776, 0.4969, 0.4799, 0.4969, 0.4908, 0.4946, 0.4899, 0.4946, 0.4808, 0.4978, 0.4908, 0.4978, 0.4799, 0.5, 0.4808, 0.5, 0.4899, 0.4978, 0.5027, 0.4978, 0.4918, 0.5, 0.4927, 0.5, 0.5018, 0.4872, 0.4922, 0.4872, 0.5031, 0.485, 0.5022, 0.485, 0.4931, 0.4997, 0.3397, 0.4997, 0.3288, 0.5019, 0.3297, 0.5019, 0.3388, 0.4835, 0.4922, 0.4835, 0.5031, 0.4813, 0.5022, 0.4813, 0.4931, 0.4939, 0.4785, 0.4939, 0.4676, 0.4961, 0.4686, 0.4961, 0.4776, 0.4937, 0.4918, 0.4937, 0.5027, 0.4915, 0.5018, 0.4915, 0.4927, 0.4803, 0.4922, 0.4803, 0.5031, 0.4781, 0.5022, 0.4781, 0.4931, 0.4937, 0.4799, 0.4937, 0.4908, 0.4915, 0.4899, 0.4915, 0.4808, 0.4771, 0.4922, 0.4771, 0.5031, 0.4749, 0.5022, 0.4749, 0.4931, 0.4946, 0.5027, 0.4946, 0.4918, 0.4969, 0.4927, 0.4969, 0.5018, 0.4997, 0.3516, 0.4997, 0.3407, 0.5019, 0.3416, 0.5019, 0.3507, 0.4664, 0.4913, 0.4664, 0.4799, 0.4671, 0.4802, 0.4671, 0.4913, 0.4681, 0.4913, 0.4681, 0.4799, 0.4687, 0.4802, 0.4687, 0.4909, 0.4671, 0.4922, 0.4671, 0.5013, 0.4664, 0.5013, 0.4664, 0.4922, 0.4723, 0.4913, 0.4723, 0.4799, 0.473, 0.4803, 0.473, 0.491, 0.4654, 0.4799, 0.4654, 0.4913, 0.4647, 0.4913, 0.4647, 0.4802, 0.5028, 0.3497, 0.5028, 0.3407, 0.5036, 0.3407, 0.5036, 0.3497, 0.4873, 0.4799, 0.4873, 0.4913, 0.4866, 0.491, 0.4866, 0.4802, 0.5028, 0.3397, 0.5028, 0.3307, 0.5036, 0.3307, 0.5036, 0.3397, 0.501, 0.489, 0.501, 0.4799, 0.5017, 0.4799, 0.5017, 0.489, 0.4906, 0.4799, 0.4906, 0.4913, 0.4899, 0.491, 0.4899, 0.4802, 0.4654, 0.4922, 0.4654, 0.5013, 0.4647, 0.5013, 0.4647, 0.4922, 0.523, 0.4109, 0.523, 0.4667, 0.5223, 0.4667, 0.5223, 0.4109, 0.5026, 0.499, 0.5026, 0.4899, 0.5034, 0.4899, 0.5034, 0.499, 0.476, 0.4913, 0.476, 0.4799, 0.4767, 0.4802, 0.4767, 0.491, 0.463, 0.5013, 0.463, 0.4922, 0.4637, 0.4922, 0.4637, 0.5013, 0.5223, 0.4099, 0.5223, 0.3541, 0.523, 0.3541, 0.523, 0.4099, 0.4723, 0.5013, 0.4723, 0.4922, 0.473, 0.4922, 0.473, 0.5013, 0.4797, 0.4913, 0.4797, 0.4799, 0.4804, 0.4802, 0.4804, 0.491, 0.5017, 0.4899, 0.5017, 0.499, 0.501, 0.499, 0.501, 0.4899, 0.5051, 0.4899, 0.5051, 0.499, 0.5043, 0.499, 0.5043, 0.4899, 0.463, 0.4913, 0.463, 0.4799, 0.4637, 0.4802, 0.4637, 0.4913, 0.4688, 0.4922, 0.4688, 0.5013, 0.4681, 0.5013, 0.4681, 0.4922, 0.4704, 0.4799, 0.4704, 0.4913, 0.4697, 0.4909, 0.4697, 0.4802, 0.4621, 0.4799, 0.4621, 0.4913, 0.4613, 0.4913, 0.4614, 0.4802, 0.4882, 0.5013, 0.4882, 0.4922, 0.489, 0.4922, 0.489, 0.5013, 0.474, 0.4913, 0.474, 0.4799, 0.4747, 0.4802, 0.4746, 0.4909, 0.5033, 0.4785, 0.5033, 0.4695, 0.5041, 0.4695, 0.5041, 0.4785, 0.4857, 0.4799, 0.4857, 0.4913, 0.485, 0.491, 0.485, 0.4802, 0.5034, 0.4799, 0.5034, 0.489, 0.5026, 0.489, 0.5026, 0.4799, 0.4781, 0.4913, 0.4781, 0.4799, 0.4787, 0.4802, 0.4787, 0.491, 0.4824, 0.4799, 0.4824, 0.489, 0.4817, 0.489, 0.4817, 0.4799, 0.5213, 0.4109, 0.5213, 0.4667, 0.5206, 0.4667, 0.5206, 0.4109, 0.4834, 0.4913, 0.4834, 0.4799, 0.4841, 0.4802, 0.4841, 0.491, 0.4713, 0.4922, 0.4713, 0.5013, 0.4706, 0.5013, 0.4706, 0.4922, 0.5206, 0.4099, 0.5206, 0.3541, 0.5213, 0.3541, 0.5213, 0.4099, 0.4882, 0.4913, 0.4882, 0.4799, 0.4889, 0.4802, 0.4889, 0.491, 0.4273, 0.4646, 0.4268, 0.4647, 0.4268, 0.46, 0.4273, 0.4602, 0.0004673, 0.9995, 0.0004674, 0.9437, 0.0004675, 0.0004674, 0.00521, 0.0004674, 0.00521, 0.9437, 0.00521, 0.9995, 0.4604, 0.4676, 0.4604, 0.5235, 0.4598, 0.5235, 0.4598, 0.4676, 0.4253, 0.4667, 0.4253, 0.4109, 0.4258, 0.4109, 0.4258, 0.4667, 0.4332, 0.4646, 0.4326, 0.4647, 0.4326, 0.46, 0.4332, 0.4602, 0.3981, 0.0004673, 0.3981, 0.7229, 0.3974, 0.723, 0.3974, 0.0004676, 0.399, 0.7229, 0.399, 0.0004675, 0.3998, 0.0004673, 0.3998, 0.7229, 0.01053, 0.0004674, 0.01053, 0.05632, 0.01053, 0.9995, 0.006145, 0.9995, 0.006145, 0.05632, 0.006145, 0.0004674, 0.8407, 0.6167, 0.7501, 0.6167, 0.7682, 0.5949, 0.7803, 0.5931, 0.7954, 0.5955, 0.8105, 0.5931, 0.8226, 0.5949])
me_cube_009.materials.append(mat_material_002)
me_cube_009.update()
me_circle_006 = bpy.data.meshes.new('Circle.006')
me_circle_006.from_pydata([(2.384e-07, 8.345e-07, -7.153e-07), (-0.7071, -0.2929, -7.153e-07), (0.7071, -0.2929, -7.153e-07), (2.384e-07, 7.153e-07, -3.767), (-0.7071, -0.2929, -3.767), (0.7071, -0.2929, -3.767), (-0.6888, -0.337, -7.135e-07), (2.384e-07, -0.04772, -7.134e-07), (0.6888, -0.337, -7.135e-07), (-0.6888, -0.337, -3.767), (2.384e-07, -0.04772, -3.767), (0.6888, -0.337, -3.767)], [], [(4, 1, 0, 3), (3, 0, 2, 5), (9, 10, 7, 6), (10, 11, 8, 7), (5, 2, 8, 11), (3, 5, 11, 10), (0, 1, 6, 7), (2, 0, 7, 8), (1, 4, 9, 6), (4, 3, 10, 9)])
me_circle_006.polygons.foreach_set('use_smooth', [True] * 10)
_uv = me_circle_006.uv_layers.new(name='UVMap')
_uv.uv.foreach_set('vector', [0.1221, 0.0002663, 0.1221, 0.6, 0.0002663, 0.6, 0.0002663, 0.0002663, 0.2445, 0.0002663, 0.2445, 0.6, 0.1227, 0.6, 0.1227, 0.0002663, 0.6093, 0.0002663, 0.7282, 0.0002663, 0.7282, 0.6, 0.6093, 0.6, 0.7288, 0.0002663, 0.8477, 0.0002663, 0.8477, 0.6, 0.7288, 0.6, 0.9997, 0.0002663, 0.9997, 0.6, 0.9921, 0.6, 0.9921, 0.0002663, 0.03279, 0.7223, 0.03279, 0.6005, 0.04038, 0.6005, 0.03981, 0.7194, 0.06477, 0.6005, 0.06477, 0.7223, 0.05718, 0.7223, 0.05776, 0.6034, 0.04905, 0.7223, 0.04905, 0.6005, 0.05607, 0.6034, 0.05664, 0.7223, 0.9677, 0.6, 0.9677, 0.0002663, 0.9753, 0.0002663, 0.9753, 0.6, 0.04092, 0.7223, 0.04092, 0.6005, 0.04794, 0.6034, 0.04851, 0.7223])
me_circle_006.materials.append(mat_material_001)
me_circle_006.update()

# ---- objects
ob_stock = bpy.data.objects.new('Stock', me_cube_003)
ob_barrellids_001 = bpy.data.objects.new('BarrelLids.001', me_circle_005)
ob_grip = bpy.data.objects.new('Grip', me_cube_006)
ob_trigger = bpy.data.objects.new('Trigger', me_cube_007)
ob_barrel = bpy.data.objects.new('Barrel', me_cube_009)
ob_barrellids_002 = bpy.data.objects.new('BarrelLids.002', me_circle_006)

# ---- transforms, parenting, visibility, modifiers, constraints
ob_stock.location = (1.141e-08, 1.412, 0.04601)
ob_barrellids_001.parent = ob_barrel
ob_barrellids_001.matrix_parent_inverse = Matrix(((1.0, -0.0, 0.0, -1.49e-08), (-0.0, 1.0, -0.0, -0.7283), (0.0, -0.0, 1.0, -0.1291), (-0.0, 0.0, -0.0, 1.0)))
ob_barrellids_001.location = (-0.05, 0.5616, 0.3011)
ob_barrellids_001.rotation_euler = (1.571, -0.0, 0.0)
ob_barrellids_001.scale = (0.04356, 0.04356, 0.04356)
ob_grip.location = (0.0, 0.6987, 0.0)
ob_grip.scale = (0.04425, 0.04425, 0.04425)
_m = ob_grip.modifiers.new('Smooth by Angle', 'NODES')
_m.node_group = ng_smooth_by_angle
_gi = [s.identifier for s in ng_smooth_by_angle.interface.items_tree if s.item_type == 'SOCKET' and s.in_out == 'INPUT']
_m[_gi[1]] = 0.4782  # Angle
_m.use_pin_to_last = True
_m.show_group_selector = False
ob_trigger.location = (0.0, 0.954, 0.0)
ob_trigger.scale = (0.1399, 0.1399, 0.1399)
ob_barrel.location = (1.49e-08, 0.7283, 0.1291)
ob_barrellids_002.parent = ob_barrel
ob_barrellids_002.matrix_parent_inverse = Matrix(((1.0, -0.0, 0.0, -1.49e-08), (-0.0, 1.0, -0.0, -0.7283), (0.0, -0.0, 1.0, -0.1291), (-0.0, 0.0, -0.0, 1.0)))
ob_barrellids_002.location = (-0.05, 0.5616, 0.3011)
ob_barrellids_002.rotation_euler = (1.571, -0.0, 0.0)
ob_barrellids_002.scale = (0.04356, 0.04356, 0.04356)

# ---- collection membership
col_collection.objects.link(ob_stock)
col_collection.objects.link(ob_barrellids_001)
col_collection.objects.link(ob_grip)
col_collection.objects.link(ob_trigger)
col_collection.objects.link(ob_barrel)
col_collection.objects.link(ob_barrellids_002)

# ---- scene / render settings (as saved in the file)
scene.frame_start = 0; scene.frame_end = 80; scene.frame_set(80)
scene.render.engine = 'BLENDER_EEVEE_NEXT'
bpy.context.view_layer.update()

# ---- added for rendering (the .blend has no active camera and no usable light): camera, sun
cam_auto = bpy.data.cameras.new('AutoCamera')
cam_auto.lens = 50.0
cam_auto.sensor_width = 36.0
cam_auto.clip_end = 1000.0
ob_auto_camera = bpy.data.objects.new('AutoCamera', cam_auto)
scene.collection.objects.link(ob_auto_camera)
ob_auto_camera.location = (4.20415, -5.01277, 3.32554)
ob_auto_camera.rotation_euler = (1.09748, -7.21219e-08, 0.694738)
scene.camera = ob_auto_camera
light_auto_sun = bpy.data.lights.new('AutoSun', 'SUN')
light_auto_sun.energy = 3.0
light_auto_sun.angle = 0.0523599
ob_auto_sun = bpy.data.objects.new('AutoSun', light_auto_sun)
scene.collection.objects.link(ob_auto_sun)
ob_auto_sun.rotation_euler = (0.872665, 0.174533, 0.523599)
bpy.context.view_layer.update()

